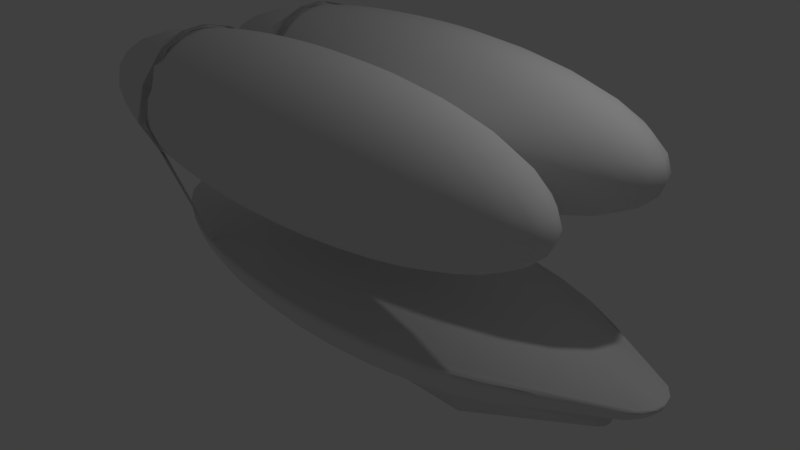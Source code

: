 # Source: Airship.blend  (saved by Blender 2.73.0; exported with 4.5.12 LTS)
import bpy
from mathutils import Matrix  # noqa: F401  (used for matrix-valued properties, if any)

bpy.ops.wm.read_factory_settings(use_empty=True)
scene = bpy.context.scene
scene.name = 'Scene'

# ---- collections
col_collection_1 = bpy.data.collections.new('Collection 1'); scene.collection.children.link(col_collection_1)

# ---- materials (node trees are filled in below, after node groups)
mat_wood_airship = bpy.data.materials.new('Wood_Airship')
mat_wood_airship.alpha_threshold = 0.0
mat_wood_airship.use_transparent_shadow = False
mat_wood_airship.roughness = 0.5

# ---- material node trees

# ---- world
world_world = bpy.data.worlds.new('World'); scene.world = world_world
world_world.color = (0.05088, 0.05088, 0.05088)
world_world.use_sun_shadow = False
world_world.sun_shadow_jitter_overblur = 0.0
world_world.cycles.sampling_method = 'MANUAL'
world_world.cycles.sample_map_resolution = 256

# ---- cameras
cam_camera = bpy.data.cameras.new('Camera')
cam_camera.clip_end = 100.0
cam_camera.lens = 35.0
cam_camera.sensor_width = 32.0
cam_camera.sensor_height = 18.0
cam_camera.ortho_scale = 7.314
cam_camera.dof.focus_distance = 0.0
cam_camera.dof.aperture_fstop = 128.0

# ---- lights
light_lamp = bpy.data.lights.new('Lamp', 'POINT')
light_lamp.transmission_factor = 0.0
light_lamp.cutoff_distance = 30.0
light_lamp.energy = 100.0
light_lamp.shadow_buffer_clip_start = 1.001
light_lamp.shadow_soft_size = 0.1
light_lamp.shadow_maximum_resolution = 0.006
light_lamp.use_absolute_resolution = True
light_lamp.cycles.use_multiple_importance_sampling = False

# ---- meshes
me_sphere_001 = bpy.data.meshes.new('Sphere.001')
me_sphere_001.from_pydata([(-0.1951, 0.0, 0.9808), (-0.3827, 0.0, 0.9239), (-0.5556, 0.0, 0.8315), (-0.7071, 0.0, 0.7071), (-0.8315, 0.0, 0.5556), (-0.9239, 0.0, 0.3827), (-0.9808, 0.0, 0.1951), (-1.0, 0.0, 7.55e-08), (-0.9808, 0.0, -0.1951), (-0.9239, 0.0, -0.3827), (-0.8315, 0.0, -0.5556), (-0.7071, 0.0, -0.7071), (-0.5556, 0.0, -0.8315), (-0.3827, 0.0, -0.9239), (-0.1951, 0.0, -0.9808), (-0.1913, 0.03806, 0.9808), (-0.3753, 0.07466, 0.9239), (-0.5449, 0.1084, 0.8315), (-0.6935, 0.1379, 0.7071), (-0.8155, 0.1622, 0.5556), (-0.9061, 0.1802, 0.3827), (-0.9619, 0.1913, 0.1951), (-0.9808, 0.1951, 7.55e-08), (-0.9619, 0.1913, -0.1951), (-0.9061, 0.1802, -0.3827), (-0.8155, 0.1622, -0.5556), (-0.6935, 0.1379, -0.7071), (-0.5449, 0.1084, -0.8315), (-0.3753, 0.07466, -0.9239), (-0.1913, 0.03806, -0.9808), (-0.1802, 0.07466, 0.9808), (-0.3536, 0.1464, 0.9239), (-0.5133, 0.2126, 0.8315), (-0.6533, 0.2706, 0.7071), (-0.7682, 0.3182, 0.5556), (-0.8536, 0.3536, 0.3827), (-0.9061, 0.3753, 0.1951), (-0.9239, 0.3827, 7.55e-08), (-0.9061, 0.3753, -0.1951), (-0.8536, 0.3536, -0.3827), (-0.7682, 0.3182, -0.5556), (-0.6533, 0.2706, -0.7071), (-0.5133, 0.2126, -0.8315), (-0.3536, 0.1464, -0.9239), (-0.1802, 0.07466, -0.9808), (-0.1622, 0.1084, 0.9808), (-0.3182, 0.2126, 0.9239), (-0.4619, 0.3087, 0.8315), (-0.5879, 0.3928, 0.7071), (-0.6913, 0.4619, 0.5556), (-0.7682, 0.5133, 0.3827), (-0.8155, 0.5449, 0.1951), (-0.8315, 0.5556, 7.55e-08), (-0.8155, 0.5449, -0.1951), (-0.7682, 0.5133, -0.3827), (-0.6913, 0.4619, -0.5556), (-0.5879, 0.3928, -0.7071), (-0.4619, 0.3087, -0.8315), (-0.3182, 0.2126, -0.9239), (-0.1622, 0.1084, -0.9808), (-0.1379, 0.1379, 0.9808), (-0.2706, 0.2706, 0.9239), (-0.3928, 0.3928, 0.8315), (-0.5, 0.5, 0.7071), (-0.5879, 0.5879, 0.5556), (-0.6533, 0.6533, 0.3827), (-0.6935, 0.6935, 0.1951), (-0.7071, 0.7071, 7.55e-08), (-0.6935, 0.6935, -0.1951), (-0.6533, 0.6533, -0.3827), (-0.5879, 0.5879, -0.5556), (-0.5, 0.5, -0.7071), (-0.3928, 0.3928, -0.8315), (-0.2706, 0.2706, -0.9239), (-0.1379, 0.1379, -0.9808), (-0.1084, 0.1622, 0.9808), (-0.2126, 0.3182, 0.9239), (-0.3087, 0.4619, 0.8315), (-0.3928, 0.5879, 0.7071), (-0.4619, 0.6913, 0.5556), (-0.5133, 0.7682, 0.3827), (-0.5449, 0.8155, 0.1951), (-0.5556, 0.8315, 7.55e-08), (-0.5449, 0.8155, -0.1951), (-0.5133, 0.7682, -0.3827), (-0.4619, 0.6913, -0.5556), (-0.3928, 0.5879, -0.7071), (-0.3087, 0.4619, -0.8315), (-0.2126, 0.3182, -0.9239), (-0.1084, 0.1622, -0.9808), (-0.07466, 0.1802, 0.9808), (-0.1464, 0.3536, 0.9239), (-0.2126, 0.5133, 0.8315), (-0.2706, 0.6533, 0.7071), (-0.3182, 0.7682, 0.5556), (-0.3536, 0.8536, 0.3827), (-0.3753, 0.9061, 0.1951), (-0.3827, 0.9239, 7.55e-08), (-0.3753, 0.9061, -0.1951), (-0.3536, 0.8536, -0.3827), (-0.3182, 0.7682, -0.5556), (-0.2706, 0.6533, -0.7071), (-0.2126, 0.5133, -0.8315), (-0.1464, 0.3536, -0.9239), (-0.07466, 0.1802, -0.9808), (-0.03806, 0.1913, 0.9808), (-0.07466, 0.3753, 0.9239), (-0.1084, 0.5449, 0.8315), (-0.1379, 0.6935, 0.7071), (-0.1622, 0.8155, 0.5556), (-0.1802, 0.9061, 0.3827), (-0.1913, 0.9619, 0.1951), (-0.1951, 0.9808, 7.55e-08), (-0.1913, 0.9619, -0.1951), (-0.1802, 0.9061, -0.3827), (-0.1622, 0.8155, -0.5556), (-0.1379, 0.6935, -0.7071), (-0.1084, 0.5449, -0.8315), (-0.07466, 0.3753, -0.9239), (-0.03806, 0.1913, -0.9808), (3.266e-07, 0.1951, 0.9808), (3.192e-07, 0.3827, 0.9239), (3.117e-07, 0.5556, 0.8315), (3.192e-07, 0.7071, 0.7071), (3.341e-07, 0.8315, 0.5556), (2.745e-07, 0.9239, 0.3827), (3.937e-07, 0.9808, 0.1951), (3.788e-07, 1.0, 7.55e-08), (3.937e-07, 0.9808, -0.1951), (2.298e-07, 0.9239, -0.3827), (3.341e-07, 0.8315, -0.5556), (3.192e-07, 0.7071, -0.7071), (3.415e-07, 0.5556, -0.8315), (3.043e-07, 0.3827, -0.9239), (3.08e-07, 0.1951, -0.9808), (0.03806, 0.1913, 0.9808), (0.07466, 0.3753, 0.9239), (0.1084, 0.5449, 0.8315), (0.138, 0.6935, 0.7071), (0.1622, 0.8155, 0.5556), (0.1802, 0.9061, 0.3827), (0.1913, 0.9619, 0.1951), (0.1951, 0.9808, 7.55e-08), (0.1913, 0.9619, -0.1951), (0.1802, 0.9061, -0.3827), (0.1622, 0.8155, -0.5556), (0.138, 0.6935, -0.7071), (0.1084, 0.5449, -0.8315), (0.07466, 0.3753, -0.9239), (0.03806, 0.1913, -0.9808), (0.07466, 0.1802, 0.9808), (0.1464, 0.3536, 0.9239), (0.2126, 0.5133, 0.8315), (0.2706, 0.6533, 0.7071), (0.3182, 0.7682, 0.5556), (0.3536, 0.8536, 0.3827), (0.3753, 0.9061, 0.1951), (0.3827, 0.9239, 7.55e-08), (0.3753, 0.9061, -0.1951), (0.3536, 0.8536, -0.3827), (0.3182, 0.7682, -0.5556), (0.2706, 0.6533, -0.7071), (0.2126, 0.5133, -0.8315), (0.1464, 0.3536, -0.9239), (0.07466, 0.1802, -0.9808), (0.1084, 0.1622, 0.9808), (0.2126, 0.3182, 0.9239), (0.3087, 0.4619, 0.8315), (0.3928, 0.5879, 0.7071), (0.4619, 0.6913, 0.5556), (0.5133, 0.7682, 0.3827), (0.5449, 0.8155, 0.1951), (0.5556, 0.8315, 7.55e-08), (0.5449, 0.8155, -0.1951), (0.5133, 0.7682, -0.3827), (0.4619, 0.6913, -0.5556), (0.3928, 0.5879, -0.7071), (0.3087, 0.4619, -0.8315), (0.2126, 0.3182, -0.9239), (0.1084, 0.1622, -0.9808), (0.138, 0.1379, 0.9808), (0.2706, 0.2706, 0.9239), (0.3928, 0.3928, 0.8315), (0.5, 0.5, 0.7071), (0.5879, 0.5879, 0.5556), (0.6533, 0.6533, 0.3827), (0.6935, 0.6935, 0.1951), (0.7071, 0.7071, 7.55e-08), (0.6935, 0.6935, -0.1951), (0.6533, 0.6533, -0.3827), (0.5879, 0.5879, -0.5556), (0.5, 0.5, -0.7071), (0.3928, 0.3928, -0.8315), (0.2706, 0.2706, -0.9239), (0.138, 0.1379, -0.9808), (0.1622, 0.1084, 0.9808), (0.3182, 0.2126, 0.9239), (0.4619, 0.3087, 0.8315), (0.5879, 0.3928, 0.7071), (0.6913, 0.4619, 0.5556), (0.7682, 0.5133, 0.3827), (0.8155, 0.5449, 0.1951), (0.8315, 0.5556, 7.55e-08), (0.8155, 0.5449, -0.1951), (0.7682, 0.5133, -0.3827), (0.6913, 0.4619, -0.5556), (0.5879, 0.3928, -0.7071), (0.4619, 0.3087, -0.8315), (0.3182, 0.2126, -0.9239), (0.1622, 0.1084, -0.9808), (0.1802, 0.07466, 0.9808), (0.3536, 0.1464, 0.9239), (0.5133, 0.2126, 0.8315), (0.6533, 0.2706, 0.7071), (0.7682, 0.3182, 0.5556), (0.8536, 0.3536, 0.3827), (0.9061, 0.3753, 0.1951), (0.9239, 0.3827, 7.55e-08), (0.9061, 0.3753, -0.1951), (0.8536, 0.3536, -0.3827), (0.7682, 0.3182, -0.5556), (0.6533, 0.2706, -0.7071), (0.5133, 0.2126, -0.8315), (0.3536, 0.1464, -0.9239), (0.1802, 0.07466, -0.9808), (0.1913, 0.03806, 0.9808), (0.3753, 0.07466, 0.9239), (0.5449, 0.1084, 0.8315), (0.6935, 0.1379, 0.7071), (0.8155, 0.1622, 0.5556), (0.9061, 0.1802, 0.3827), (0.9619, 0.1913, 0.1951), (0.9808, 0.1951, 7.55e-08), (0.9619, 0.1913, -0.1951), (0.9061, 0.1802, -0.3827), (0.8155, 0.1622, -0.5556), (0.6935, 0.1379, -0.7071), (0.5449, 0.1084, -0.8315), (0.3753, 0.07466, -0.9239), (0.1913, 0.03806, -0.9808), (0.1951, -7.212e-09, 0.9808), (0.3827, 4.122e-08, 0.9239), (0.5556, 2.632e-08, 0.8315), (0.7071, -2.584e-08, 0.7071), (0.8315, -8.544e-08, 0.5556), (0.9239, 6.357e-08, 0.3827), (0.9808, -8.544e-08, 0.1951), (1.0, -1.003e-07, 7.55e-08), (0.9808, -8.544e-08, -0.1951), (0.9239, 6.357e-08, -0.3827), (0.8315, -8.544e-08, -0.5556), (0.7071, -2.584e-08, -0.7071), (0.5556, -1.094e-08, -0.8315), (0.3827, 3.964e-09, -0.9239), (0.1951, 3.964e-09, -0.9808), (0.1913, -0.03806, 0.9808), (0.3753, -0.07466, 0.9239), (0.5449, -0.1084, 0.8315), (0.6935, -0.1379, 0.7071), (0.8155, -0.1622, 0.5556), (0.9061, -0.1802, 0.3827), (0.9619, -0.1913, 0.1951), (0.9808, -0.1951, 7.55e-08), (0.9619, -0.1913, -0.1951), (0.9061, -0.1802, -0.3827), (0.8155, -0.1622, -0.5556), (0.6935, -0.1379, -0.7071), (0.5449, -0.1084, -0.8315), (0.3753, -0.07466, -0.9239), (0.1913, -0.03806, -0.9808), (0.1802, -0.07466, 0.9808), (0.3536, -0.1464, 0.9239), (0.5133, -0.2126, 0.8315), (0.6533, -0.2706, 0.7071), (0.7682, -0.3182, 0.5556), (0.8536, -0.3536, 0.3827), (0.9061, -0.3753, 0.1951), (0.9239, -0.3827, 7.55e-08), (0.9061, -0.3753, -0.1951), (0.8536, -0.3536, -0.3827), (0.7682, -0.3182, -0.5556), (0.6533, -0.2706, -0.7071), (0.5133, -0.2126, -0.8315), (0.3536, -0.1464, -0.9239), (0.1802, -0.07466, -0.9808), (0.1622, -0.1084, 0.9808), (0.3182, -0.2126, 0.9239), (0.4619, -0.3087, 0.8315), (0.5879, -0.3928, 0.7071), (0.6913, -0.4619, 0.5556), (0.7682, -0.5133, 0.3827), (0.8155, -0.5449, 0.1951), (0.8315, -0.5556, 7.55e-08), (0.8155, -0.5449, -0.1951), (0.7682, -0.5133, -0.3827), (0.6913, -0.4619, -0.5556), (0.5879, -0.3928, -0.7071), (0.4619, -0.3087, -0.8315), (0.3182, -0.2126, -0.9239), (0.1622, -0.1084, -0.9808), (0.138, -0.1379, 0.9808), (0.2706, -0.2706, 0.9239), (0.3928, -0.3928, 0.8315), (0.5, -0.5, 0.7071), (0.5879, -0.5879, 0.5556), (0.6533, -0.6533, 0.3827), (0.6935, -0.6935, 0.1951), (0.7071, -0.7071, 7.55e-08), (0.6935, -0.6935, -0.1951), (0.6533, -0.6533, -0.3827), (0.5879, -0.5879, -0.5556), (0.5, -0.5, -0.7071), (0.3928, -0.3928, -0.8315), (0.2706, -0.2706, -0.9239), (0.1379, -0.1379, -0.9808), (0.1084, -0.1622, 0.9808), (0.2126, -0.3182, 0.9239), (0.3087, -0.4619, 0.8315), (0.3928, -0.5879, 0.7071), (0.4619, -0.6913, 0.5556), (0.5133, -0.7682, 0.3827), (0.5449, -0.8155, 0.1951), (0.5556, -0.8315, 7.55e-08), (0.5449, -0.8155, -0.1951), (0.5133, -0.7682, -0.3827), (0.4619, -0.6913, -0.5556), (0.3928, -0.5879, -0.7071), (0.3087, -0.4619, -0.8315), (0.2126, -0.3182, -0.9239), (0.1084, -0.1622, -0.9808), (3.258e-07, 0.0, -1.0), (0.07466, -0.1802, 0.9808), (0.1464, -0.3536, 0.9239), (0.2126, -0.5133, 0.8315), (0.2706, -0.6533, 0.7071), (0.3182, -0.7682, 0.5556), (0.3536, -0.8536, 0.3827), (0.3753, -0.9061, 0.1951), (0.3827, -0.9239, 7.55e-08), (0.3753, -0.9061, -0.1951), (0.3536, -0.8536, -0.3827), (0.3182, -0.7682, -0.5556), (0.2706, -0.6533, -0.7071), (0.2126, -0.5133, -0.8315), (0.1464, -0.3536, -0.9239), (0.07466, -0.1802, -0.9808), (0.03806, -0.1913, 0.9808), (0.07466, -0.3753, 0.9239), (0.1084, -0.5449, 0.8315), (0.1379, -0.6935, 0.7071), (0.1622, -0.8155, 0.5556), (0.1802, -0.9061, 0.3827), (0.1913, -0.9619, 0.1951), (0.1951, -0.9808, 7.55e-08), (0.1913, -0.9619, -0.1951), (0.1802, -0.9061, -0.3827), (0.1622, -0.8155, -0.5556), (0.1379, -0.6935, -0.7071), (0.1084, -0.5449, -0.8315), (0.07466, -0.3753, -0.9239), (0.03806, -0.1913, -0.9808), (3.117e-07, -0.1951, 0.9808), (2.819e-07, -0.3827, 0.9239), (2.819e-07, -0.5556, 0.8315), (1.851e-07, -0.7071, 0.7071), (1.404e-07, -0.8315, 0.5556), (3.192e-07, -0.9239, 0.3827), (9.567e-08, -0.9808, 0.1951), (1.404e-07, -1.0, 7.55e-08), (9.567e-08, -0.9808, -0.1951), (3.192e-07, -0.9239, -0.3827), (1.404e-07, -0.8315, -0.5556), (1.851e-07, -0.7071, -0.7071), (2.596e-07, -0.5556, -0.8315), (2.521e-07, -0.3827, -0.9239), (3.155e-07, -0.1951, -0.9808), (-0.03806, -0.1913, 0.9808), (-0.07466, -0.3753, 0.9239), (-0.1084, -0.5449, 0.8315), (-0.1379, -0.6935, 0.7071), (-0.1622, -0.8155, 0.5556), (-0.1802, -0.9061, 0.3827), (-0.1913, -0.9619, 0.1951), (-0.1951, -0.9808, 7.55e-08), (-0.1913, -0.9619, -0.1951), (-0.1802, -0.9061, -0.3827), (-0.1622, -0.8155, -0.5556), (-0.1379, -0.6935, -0.7071), (-0.1084, -0.5449, -0.8315), (-0.07466, -0.3753, -0.9239), (-0.03806, -0.1913, -0.9808), (-0.07466, -0.1802, 0.9808), (-0.1464, -0.3536, 0.9239), (-0.2126, -0.5133, 0.8315), (-0.2706, -0.6533, 0.7071), (-0.3182, -0.7682, 0.5556), (-0.3536, -0.8536, 0.3827), (-0.3753, -0.9061, 0.1951), (-0.3827, -0.9239, 7.55e-08), (-0.3753, -0.9061, -0.1951), (-0.3536, -0.8536, -0.3827), (-0.3182, -0.7682, -0.5556), (-0.2706, -0.6533, -0.7071), (-0.2126, -0.5133, -0.8315), (-0.1464, -0.3536, -0.9239), (-0.07466, -0.1802, -0.9808), (-0.1084, -0.1622, 0.9808), (-0.2126, -0.3182, 0.9239), (-0.3087, -0.4619, 0.8315), (-0.3928, -0.5879, 0.7071), (-0.4619, -0.6913, 0.5556), (-0.5133, -0.7682, 0.3827), (-0.5449, -0.8155, 0.1951), (-0.5556, -0.8315, 7.55e-08), (-0.5449, -0.8155, -0.1951), (-0.5133, -0.7682, -0.3827), (-0.4619, -0.6913, -0.5556), (-0.3928, -0.5879, -0.7071), (-0.3087, -0.4619, -0.8315), (-0.2126, -0.3182, -0.9239), (-0.1084, -0.1622, -0.9808), (-0.1379, -0.1379, 0.9808), (-0.2706, -0.2706, 0.9239), (-0.3928, -0.3928, 0.8315), (-0.5, -0.5, 0.7071), (-0.5879, -0.5879, 0.5556), (-0.6533, -0.6533, 0.3827), (-0.6935, -0.6935, 0.1951), (-0.7071, -0.7071, 7.55e-08), (-0.6935, -0.6935, -0.1951), (-0.6533, -0.6533, -0.3827), (-0.5879, -0.5879, -0.5556), (-0.5, -0.5, -0.7071), (-0.3928, -0.3928, -0.8315), (-0.2706, -0.2706, -0.9239), (-0.1379, -0.1379, -0.9808), (-0.1622, -0.1084, 0.9808), (-0.3182, -0.2126, 0.9239), (-0.4619, -0.3087, 0.8315), (-0.5879, -0.3928, 0.7071), (-0.6913, -0.4619, 0.5556), (-0.7682, -0.5133, 0.3827), (-0.8155, -0.5449, 0.1951), (-0.8315, -0.5556, 7.55e-08), (-0.8155, -0.5449, -0.1951), (-0.7682, -0.5133, -0.3827), (-0.6913, -0.4619, -0.5556), (-0.5879, -0.3928, -0.7071), (-0.4619, -0.3087, -0.8315), (-0.3182, -0.2126, -0.9239), (-0.1622, -0.1084, -0.9808), (2.48e-08, -1.247e-07, 1.0), (-0.1802, -0.07466, 0.9808), (-0.3536, -0.1464, 0.9239), (-0.5133, -0.2126, 0.8315), (-0.6533, -0.2706, 0.7071), (-0.7682, -0.3182, 0.5556), (-0.8536, -0.3536, 0.3827), (-0.9061, -0.3753, 0.1951), (-0.9239, -0.3827, 7.55e-08), (-0.9061, -0.3753, -0.1951), (-0.8536, -0.3536, -0.3827), (-0.7682, -0.3182, -0.5556), (-0.6533, -0.2706, -0.7071), (-0.5133, -0.2126, -0.8315), (-0.3536, -0.1464, -0.9239), (-0.1802, -0.07466, -0.9808), (-0.1913, -0.03806, 0.9808), (-0.3753, -0.07466, 0.9239), (-0.5449, -0.1084, 0.8315), (-0.6935, -0.1379, 0.7071), (-0.8155, -0.1622, 0.5556), (-0.9061, -0.1802, 0.3827), (-0.9619, -0.1913, 0.1951), (-0.9808, -0.1951, 7.55e-08), (-0.9619, -0.1913, -0.1951), (-0.9061, -0.1802, -0.3827), (-0.8155, -0.1622, -0.5556), (-0.6935, -0.1379, -0.7071), (-0.5449, -0.1084, -0.8315), (-0.3753, -0.07466, -0.9239), (-0.1913, -0.03806, -0.9808), (-0.1951, -1.761, 0.9808), (-0.3827, -1.761, 0.9239), (-0.5556, -1.761, 0.8315), (-0.7071, -1.761, 0.7071), (-0.8315, -1.761, 0.5556), (-0.9239, -1.761, 0.3827), (-0.9808, -1.761, 0.1951), (-1.0, -1.761, 7.55e-08), (-0.9808, -1.761, -0.1951), (-0.9239, -1.761, -0.3827), (-0.8315, -1.761, -0.5556), (-0.7071, -1.761, -0.7071), (-0.5556, -1.761, -0.8315), (-0.3827, -1.761, -0.9239), (-0.1951, -1.761, -0.9808), (-0.1913, -1.723, 0.9808), (-0.3753, -1.687, 0.9239), (-0.5449, -1.653, 0.8315), (-0.6935, -1.623, 0.7071), (-0.8155, -1.599, 0.5556), (-0.9061, -1.581, 0.3827), (-0.9619, -1.57, 0.1951), (-0.9808, -1.566, 7.55e-08), (-0.9619, -1.57, -0.1951), (-0.9061, -1.581, -0.3827), (-0.8155, -1.599, -0.5556), (-0.6935, -1.623, -0.7071), (-0.5449, -1.653, -0.8315), (-0.3753, -1.687, -0.9239), (-0.1913, -1.723, -0.9808), (-0.1802, -1.687, 0.9808), (-0.3536, -1.615, 0.9239), (-0.5133, -1.549, 0.8315), (-0.6533, -1.491, 0.7071), (-0.7682, -1.443, 0.5556), (-0.8536, -1.408, 0.3827), (-0.9061, -1.386, 0.1951), (-0.9239, -1.379, 7.55e-08), (-0.9061, -1.386, -0.1951), (-0.8536, -1.408, -0.3827), (-0.7682, -1.443, -0.5556), (-0.6533, -1.491, -0.7071), (-0.5133, -1.549, -0.8315), (-0.3536, -1.615, -0.9239), (-0.1802, -1.687, -0.9808), (-0.1622, -1.653, 0.9808), (-0.3182, -1.549, 0.9239), (-0.4619, -1.453, 0.8315), (-0.5879, -1.369, 0.7071), (-0.6913, -1.299, 0.5556), (-0.7682, -1.248, 0.3827), (-0.8155, -1.217, 0.1951), (-0.8315, -1.206, 7.55e-08), (-0.8155, -1.217, -0.1951), (-0.7682, -1.248, -0.3827), (-0.6913, -1.299, -0.5556), (-0.5879, -1.369, -0.7071), (-0.4619, -1.453, -0.8315), (-0.3182, -1.549, -0.9239), (-0.1622, -1.653, -0.9808), (-0.1379, -1.623, 0.9808), (-0.2706, -1.491, 0.9239), (-0.3928, -1.369, 0.8315), (-0.5, -1.261, 0.7071), (-0.5879, -1.173, 0.5556), (-0.6533, -1.108, 0.3827), (-0.6935, -1.068, 0.1951), (-0.7071, -1.054, 7.55e-08), (-0.6935, -1.068, -0.1951), (-0.6533, -1.108, -0.3827), (-0.5879, -1.173, -0.5556), (-0.5, -1.261, -0.7071), (-0.3928, -1.369, -0.8315), (-0.2706, -1.491, -0.9239), (-0.1379, -1.623, -0.9808), (-0.1084, -1.599, 0.9808), (-0.2126, -1.443, 0.9239), (-0.3087, -1.299, 0.8315), (-0.3928, -1.173, 0.7071), (-0.4619, -1.07, 0.5556), (-0.5133, -0.9932, 0.3827), (-0.5449, -0.9459, 0.1951), (-0.5556, -0.93, 7.55e-08), (-0.5449, -0.9459, -0.1951), (-0.5133, -0.9932, -0.3827), (-0.4619, -1.07, -0.5556), (-0.3928, -1.173, -0.7071), (-0.3087, -1.299, -0.8315), (-0.2126, -1.443, -0.9239), (-0.1084, -1.599, -0.9808), (-0.07466, -1.581, 0.9808), (-0.1464, -1.408, 0.9239), (-0.2126, -1.248, 0.8315), (-0.2706, -1.108, 0.7071), (-0.3182, -0.9932, 0.5556), (-0.3536, -0.9079, 0.3827), (-0.3753, -0.8553, 0.1951), (-0.3827, -0.8375, 7.55e-08), (-0.3753, -0.8553, -0.1951), (-0.3536, -0.9079, -0.3827), (-0.3182, -0.9932, -0.5556), (-0.2706, -1.108, -0.7071), (-0.2126, -1.248, -0.8315), (-0.1464, -1.408, -0.9239), (-0.07466, -1.581, -0.9808), (-0.03806, -1.57, 0.9808), (-0.07466, -1.386, 0.9239), (-0.1084, -1.217, 0.8315), (-0.1379, -1.068, 0.7071), (-0.1622, -0.9459, 0.5556), (-0.1802, -0.8553, 0.3827), (-0.1913, -0.7995, 0.1951), (-0.1951, -0.7806, 7.55e-08), (-0.1913, -0.7995, -0.1951), (-0.1802, -0.8553, -0.3827), (-0.1622, -0.9459, -0.5556), (-0.1379, -1.068, -0.7071), (-0.1084, -1.217, -0.8315), (-0.07466, -1.386, -0.9239), (-0.03806, -1.57, -0.9808), (3.266e-07, -1.566, 0.9808), (3.192e-07, -1.379, 0.9239), (3.117e-07, -1.206, 0.8315), (3.192e-07, -1.054, 0.7071), (3.341e-07, -0.93, 0.5556), (2.745e-07, -0.8375, 0.3827), (3.937e-07, -0.7806, 0.1951), (3.788e-07, -0.7614, 7.55e-08), (3.937e-07, -0.7806, -0.1951), (2.298e-07, -0.8375, -0.3827), (3.341e-07, -0.93, -0.5556), (3.192e-07, -1.054, -0.7071), (3.415e-07, -1.206, -0.8315), (3.043e-07, -1.379, -0.9239), (3.08e-07, -1.566, -0.9808), (0.03806, -1.57, 0.9808), (0.07466, -1.386, 0.9239), (0.1084, -1.217, 0.8315), (0.138, -1.068, 0.7071), (0.1622, -0.9459, 0.5556), (0.1802, -0.8553, 0.3827), (0.1913, -0.7995, 0.1951), (0.1951, -0.7806, 7.55e-08), (0.1913, -0.7995, -0.1951), (0.1802, -0.8553, -0.3827), (0.1622, -0.9459, -0.5556), (0.138, -1.068, -0.7071), (0.1084, -1.217, -0.8315), (0.07466, -1.386, -0.9239), (0.03806, -1.57, -0.9808), (0.07466, -1.581, 0.9808), (0.1464, -1.408, 0.9239), (0.2126, -1.248, 0.8315), (0.2706, -1.108, 0.7071), (0.3182, -0.9932, 0.5556), (0.3536, -0.9079, 0.3827), (0.3753, -0.8553, 0.1951), (0.3827, -0.8375, 7.55e-08), (0.3753, -0.8553, -0.1951), (0.3536, -0.9079, -0.3827), (0.3182, -0.9932, -0.5556), (0.2706, -1.108, -0.7071), (0.2126, -1.248, -0.8315), (0.1464, -1.408, -0.9239), (0.07466, -1.581, -0.9808), (0.1084, -1.599, 0.9808), (0.2126, -1.443, 0.9239), (0.3087, -1.299, 0.8315), (0.3928, -1.173, 0.7071), (0.4619, -1.07, 0.5556), (0.5133, -0.9932, 0.3827), (0.5449, -0.9459, 0.1951), (0.5556, -0.93, 7.55e-08), (0.5449, -0.9459, -0.1951), (0.5133, -0.9932, -0.3827), (0.4619, -1.07, -0.5556), (0.3928, -1.173, -0.7071), (0.3087, -1.299, -0.8315), (0.2126, -1.443, -0.9239), (0.1084, -1.599, -0.9808), (0.138, -1.623, 0.9808), (0.2706, -1.491, 0.9239), (0.3928, -1.369, 0.8315), (0.5, -1.261, 0.7071), (0.5879, -1.173, 0.5556), (0.6533, -1.108, 0.3827), (0.6935, -1.068, 0.1951), (0.7071, -1.054, 7.55e-08), (0.6935, -1.068, -0.1951), (0.6533, -1.108, -0.3827), (0.5879, -1.173, -0.5556), (0.5, -1.261, -0.7071), (0.3928, -1.369, -0.8315), (0.2706, -1.491, -0.9239), (0.138, -1.623, -0.9808), (0.1622, -1.653, 0.9808), (0.3182, -1.549, 0.9239), (0.4619, -1.453, 0.8315), (0.5879, -1.369, 0.7071), (0.6913, -1.299, 0.5556), (0.7682, -1.248, 0.3827), (0.8155, -1.217, 0.1951), (0.8315, -1.206, 7.55e-08), (0.8155, -1.217, -0.1951), (0.7682, -1.248, -0.3827), (0.6913, -1.299, -0.5556), (0.5879, -1.369, -0.7071), (0.4619, -1.453, -0.8315), (0.3182, -1.549, -0.9239), (0.1622, -1.653, -0.9808), (0.1802, -1.687, 0.9808), (0.3536, -1.615, 0.9239), (0.5133, -1.549, 0.8315), (0.6533, -1.491, 0.7071), (0.7682, -1.443, 0.5556), (0.8536, -1.408, 0.3827), (0.9061, -1.386, 0.1951), (0.9239, -1.379, 7.55e-08), (0.9061, -1.386, -0.1951), (0.8536, -1.408, -0.3827), (0.7682, -1.443, -0.5556), (0.6533, -1.491, -0.7071), (0.5133, -1.549, -0.8315), (0.3536, -1.615, -0.9239), (0.1802, -1.687, -0.9808), (0.1913, -1.723, 0.9808), (0.3753, -1.687, 0.9239), (0.5449, -1.653, 0.8315), (0.6935, -1.623, 0.7071), (0.8155, -1.599, 0.5556), (0.9061, -1.581, 0.3827), (0.9619, -1.57, 0.1951), (0.9808, -1.566, 7.55e-08), (0.9619, -1.57, -0.1951), (0.9061, -1.581, -0.3827), (0.8155, -1.599, -0.5556), (0.6935, -1.623, -0.7071), (0.5449, -1.653, -0.8315), (0.3753, -1.687, -0.9239), (0.1913, -1.723, -0.9808), (0.1951, -1.761, 0.9808), (0.3827, -1.761, 0.9239), (0.5556, -1.761, 0.8315), (0.7071, -1.761, 0.7071), (0.8315, -1.761, 0.5556), (0.9239, -1.761, 0.3827), (0.9808, -1.761, 0.1951), (1.0, -1.761, 7.55e-08), (0.9808, -1.761, -0.1951), (0.9239, -1.761, -0.3827), (0.8315, -1.761, -0.5556), (0.7071, -1.761, -0.7071), (0.5556, -1.761, -0.8315), (0.3827, -1.761, -0.9239), (0.1951, -1.761, -0.9808), (0.1913, -1.799, 0.9808), (0.3753, -1.836, 0.9239), (0.5449, -1.87, 0.8315), (0.6935, -1.899, 0.7071), (0.8155, -1.924, 0.5556), (0.9061, -1.942, 0.3827), (0.9619, -1.953, 0.1951), (0.9808, -1.957, 7.55e-08), (0.9619, -1.953, -0.1951), (0.9061, -1.942, -0.3827), (0.8155, -1.924, -0.5556), (0.6935, -1.899, -0.7071), (0.5449, -1.87, -0.8315), (0.3753, -1.836, -0.9239), (0.1913, -1.799, -0.9808), (0.1802, -1.836, 0.9808), (0.3536, -1.908, 0.9239), (0.5133, -1.974, 0.8315), (0.6533, -2.032, 0.7071), (0.7682, -2.08, 0.5556), (0.8536, -2.115, 0.3827), (0.9061, -2.137, 0.1951), (0.9239, -2.144, 7.55e-08), (0.9061, -2.137, -0.1951), (0.8536, -2.115, -0.3827), (0.7682, -2.08, -0.5556), (0.6533, -2.032, -0.7071), (0.5133, -1.974, -0.8315), (0.3536, -1.908, -0.9239), (0.1802, -1.836, -0.9808), (0.1622, -1.87, 0.9808), (0.3182, -1.974, 0.9239), (0.4619, -2.07, 0.8315), (0.5879, -2.154, 0.7071), (0.6913, -2.223, 0.5556), (0.7682, -2.275, 0.3827), (0.8155, -2.306, 0.1951), (0.8315, -2.317, 7.55e-08), (0.8155, -2.306, -0.1951), (0.7682, -2.275, -0.3827), (0.6913, -2.223, -0.5556), (0.5879, -2.154, -0.7071), (0.4619, -2.07, -0.8315), (0.3182, -1.974, -0.9239), (0.1622, -1.87, -0.9808), (0.138, -1.899, 0.9808), (0.2706, -2.032, 0.9239), (0.3928, -2.154, 0.8315), (0.5, -2.261, 0.7071), (0.5879, -2.349, 0.5556), (0.6533, -2.415, 0.3827), (0.6935, -2.455, 0.1951), (0.7071, -2.469, 7.55e-08), (0.6935, -2.455, -0.1951), (0.6533, -2.415, -0.3827), (0.5879, -2.349, -0.5556), (0.5, -2.261, -0.7071), (0.3928, -2.154, -0.8315), (0.2706, -2.032, -0.9239), (0.1379, -1.899, -0.9808), (0.1084, -1.924, 0.9808), (0.2126, -2.08, 0.9239), (0.3087, -2.223, 0.8315), (0.3928, -2.349, 0.7071), (0.4619, -2.453, 0.5556), (0.5133, -2.53, 0.3827), (0.5449, -2.577, 0.1951), (0.5556, -2.593, 7.55e-08), (0.5449, -2.577, -0.1951), (0.5133, -2.53, -0.3827), (0.4619, -2.453, -0.5556), (0.3928, -2.349, -0.7071), (0.3087, -2.223, -0.8315), (0.2126, -2.08, -0.9239), (0.1084, -1.924, -0.9808), (3.258e-07, -1.761, -1.0), (0.07466, -1.942, 0.9808), (0.1464, -2.115, 0.9239), (0.2126, -2.275, 0.8315), (0.2706, -2.415, 0.7071), (0.3182, -2.53, 0.5556), (0.3536, -2.615, 0.3827), (0.3753, -2.668, 0.1951), (0.3827, -2.685, 7.55e-08), (0.3753, -2.668, -0.1951), (0.3536, -2.615, -0.3827), (0.3182, -2.53, -0.5556), (0.2706, -2.415, -0.7071), (0.2126, -2.275, -0.8315), (0.1464, -2.115, -0.9239), (0.07466, -1.942, -0.9808), (0.03806, -1.953, 0.9808), (0.07466, -2.137, 0.9239), (0.1084, -2.306, 0.8315), (0.1379, -2.455, 0.7071), (0.1622, -2.577, 0.5556), (0.1802, -2.668, 0.3827), (0.1913, -2.723, 0.1951), (0.1951, -2.742, 7.55e-08), (0.1913, -2.723, -0.1951), (0.1802, -2.668, -0.3827), (0.1622, -2.577, -0.5556), (0.1379, -2.455, -0.7071), (0.1084, -2.306, -0.8315), (0.07466, -2.137, -0.9239), (0.03806, -1.953, -0.9808), (3.117e-07, -1.957, 0.9808), (2.819e-07, -2.144, 0.9239), (2.819e-07, -2.317, 0.8315), (1.851e-07, -2.469, 0.7071), (1.404e-07, -2.593, 0.5556), (3.192e-07, -2.685, 0.3827), (9.567e-08, -2.742, 0.1951), (1.404e-07, -2.761, 7.55e-08), (9.567e-08, -2.742, -0.1951), (3.192e-07, -2.685, -0.3827), (1.404e-07, -2.593, -0.5556), (1.851e-07, -2.469, -0.7071), (2.596e-07, -2.317, -0.8315), (2.521e-07, -2.144, -0.9239), (3.155e-07, -1.957, -0.9808), (-0.03806, -1.953, 0.9808), (-0.07466, -2.137, 0.9239), (-0.1084, -2.306, 0.8315), (-0.1379, -2.455, 0.7071), (-0.1622, -2.577, 0.5556), (-0.1802, -2.668, 0.3827), (-0.1913, -2.723, 0.1951), (-0.1951, -2.742, 7.55e-08), (-0.1913, -2.723, -0.1951), (-0.1802, -2.668, -0.3827), (-0.1622, -2.577, -0.5556), (-0.1379, -2.455, -0.7071), (-0.1084, -2.306, -0.8315), (-0.07466, -2.137, -0.9239), (-0.03806, -1.953, -0.9808), (-0.07466, -1.942, 0.9808), (-0.1464, -2.115, 0.9239), (-0.2126, -2.275, 0.8315), (-0.2706, -2.415, 0.7071), (-0.3182, -2.53, 0.5556), (-0.3536, -2.615, 0.3827), (-0.3753, -2.668, 0.1951), (-0.3827, -2.685, 7.55e-08), (-0.3753, -2.668, -0.1951), (-0.3536, -2.615, -0.3827), (-0.3182, -2.53, -0.5556), (-0.2706, -2.415, -0.7071), (-0.2126, -2.275, -0.8315), (-0.1464, -2.115, -0.9239), (-0.07466, -1.942, -0.9808), (-0.1084, -1.924, 0.9808), (-0.2126, -2.08, 0.9239), (-0.3087, -2.223, 0.8315), (-0.3928, -2.349, 0.7071), (-0.4619, -2.453, 0.5556), (-0.5133, -2.53, 0.3827), (-0.5449, -2.577, 0.1951), (-0.5556, -2.593, 7.55e-08), (-0.5449, -2.577, -0.1951), (-0.5133, -2.53, -0.3827), (-0.4619, -2.453, -0.5556), (-0.3928, -2.349, -0.7071), (-0.3087, -2.223, -0.8315), (-0.2126, -2.08, -0.9239), (-0.1084, -1.924, -0.9808), (-0.1379, -1.899, 0.9808), (-0.2706, -2.032, 0.9239), (-0.3928, -2.154, 0.8315), (-0.5, -2.261, 0.7071), (-0.5879, -2.349, 0.5556), (-0.6533, -2.415, 0.3827), (-0.6935, -2.455, 0.1951), (-0.7071, -2.469, 7.55e-08), (-0.6935, -2.455, -0.1951), (-0.6533, -2.415, -0.3827), (-0.5879, -2.349, -0.5556), (-0.5, -2.261, -0.7071), (-0.3928, -2.154, -0.8315), (-0.2706, -2.032, -0.9239), (-0.1379, -1.899, -0.9808), (-0.1622, -1.87, 0.9808), (-0.3182, -1.974, 0.9239), (-0.4619, -2.07, 0.8315), (-0.5879, -2.154, 0.7071), (-0.6913, -2.223, 0.5556), (-0.7682, -2.275, 0.3827), (-0.8155, -2.306, 0.1951), (-0.8315, -2.317, 7.55e-08), (-0.8155, -2.306, -0.1951), (-0.7682, -2.275, -0.3827), (-0.6913, -2.223, -0.5556), (-0.5879, -2.154, -0.7071), (-0.4619, -2.07, -0.8315), (-0.3182, -1.974, -0.9239), (-0.1622, -1.87, -0.9808), (2.48e-08, -1.761, 1.0), (-0.1802, -1.836, 0.9808), (-0.3536, -1.908, 0.9239), (-0.5133, -1.974, 0.8315), (-0.6533, -2.032, 0.7071), (-0.7682, -2.08, 0.5556), (-0.8536, -2.115, 0.3827), (-0.9061, -2.137, 0.1951), (-0.9239, -2.144, 7.55e-08), (-0.9061, -2.137, -0.1951), (-0.8536, -2.115, -0.3827), (-0.7682, -2.08, -0.5556), (-0.6533, -2.032, -0.7071), (-0.5133, -1.974, -0.8315), (-0.3536, -1.908, -0.9239), (-0.1802, -1.836, -0.9808), (-0.1913, -1.799, 0.9808), (-0.3753, -1.836, 0.9239), (-0.5449, -1.87, 0.8315), (-0.6935, -1.899, 0.7071), (-0.8155, -1.924, 0.5556), (-0.9061, -1.942, 0.3827), (-0.9619, -1.953, 0.1951), (-0.9808, -1.957, 7.55e-08), (-0.9619, -1.953, -0.1951), (-0.9061, -1.942, -0.3827), (-0.8155, -1.924, -0.5556), (-0.6935, -1.899, -0.7071), (-0.5449, -1.87, -0.8315), (-0.3753, -1.836, -0.9239), (-0.1913, -1.799, -0.9808)], [], [(6, 5, 20, 21), (4, 3, 18, 19), (2, 1, 16, 17), (13, 12, 27, 28), (11, 10, 25, 26), (9, 8, 23, 24), (7, 6, 21, 22), (5, 4, 19, 20), (3, 2, 17, 18), (14, 13, 28, 29), (1, 0, 15, 16), (12, 11, 26, 27), (10, 9, 24, 25), (8, 7, 22, 23), (16, 15, 30, 31), (27, 26, 41, 42), (25, 24, 39, 40), (23, 22, 37, 38), (21, 20, 35, 36), (19, 18, 33, 34), (17, 16, 31, 32), (28, 27, 42, 43), (26, 25, 40, 41), (24, 23, 38, 39), (22, 21, 36, 37), (20, 19, 34, 35), (18, 17, 32, 33), (29, 28, 43, 44), (31, 30, 45, 46), (42, 41, 56, 57), (40, 39, 54, 55), (38, 37, 52, 53), (36, 35, 50, 51), (34, 33, 48, 49), (32, 31, 46, 47), (43, 42, 57, 58), (41, 40, 55, 56), (39, 38, 53, 54), (37, 36, 51, 52), (35, 34, 49, 50), (33, 32, 47, 48), (44, 43, 58, 59), (46, 45, 60, 61), (57, 56, 71, 72), (55, 54, 69, 70), (53, 52, 67, 68), (51, 50, 65, 66), (49, 48, 63, 64), (47, 46, 61, 62), (58, 57, 72, 73), (56, 55, 70, 71), (54, 53, 68, 69), (52, 51, 66, 67), (50, 49, 64, 65), (48, 47, 62, 63), (59, 58, 73, 74), (61, 60, 75, 76), (72, 71, 86, 87), (70, 69, 84, 85), (68, 67, 82, 83), (66, 65, 80, 81), (64, 63, 78, 79), (62, 61, 76, 77), (73, 72, 87, 88), (71, 70, 85, 86), (69, 68, 83, 84), (67, 66, 81, 82), (65, 64, 79, 80), (63, 62, 77, 78), (74, 73, 88, 89), (76, 75, 90, 91), (87, 86, 101, 102), (85, 84, 99, 100), (83, 82, 97, 98), (81, 80, 95, 96), (79, 78, 93, 94), (77, 76, 91, 92), (88, 87, 102, 103), (86, 85, 100, 101), (84, 83, 98, 99), (82, 81, 96, 97), (80, 79, 94, 95), (78, 77, 92, 93), (89, 88, 103, 104), (91, 90, 105, 106), (102, 101, 116, 117), (100, 99, 114, 115), (98, 97, 112, 113), (96, 95, 110, 111), (94, 93, 108, 109), (92, 91, 106, 107), (103, 102, 117, 118), (101, 100, 115, 116), (99, 98, 113, 114), (97, 96, 111, 112), (95, 94, 109, 110), (93, 92, 107, 108), (104, 103, 118, 119), (106, 105, 120, 121), (117, 116, 131, 132), (115, 114, 129, 130), (113, 112, 127, 128), (111, 110, 125, 126), (109, 108, 123, 124), (107, 106, 121, 122), (118, 117, 132, 133), (116, 115, 130, 131), (114, 113, 128, 129), (112, 111, 126, 127), (110, 109, 124, 125), (108, 107, 122, 123), (119, 118, 133, 134), (121, 120, 135, 136), (132, 131, 146, 147), (130, 129, 144, 145), (128, 127, 142, 143), (126, 125, 140, 141), (124, 123, 138, 139), (122, 121, 136, 137), (133, 132, 147, 148), (131, 130, 145, 146), (129, 128, 143, 144), (127, 126, 141, 142), (125, 124, 139, 140), (123, 122, 137, 138), (134, 133, 148, 149), (136, 135, 150, 151), (147, 146, 161, 162), (145, 144, 159, 160), (143, 142, 157, 158), (141, 140, 155, 156), (139, 138, 153, 154), (137, 136, 151, 152), (148, 147, 162, 163), (146, 145, 160, 161), (144, 143, 158, 159), (142, 141, 156, 157), (140, 139, 154, 155), (138, 137, 152, 153), (149, 148, 163, 164), (151, 150, 165, 166), (162, 161, 176, 177), (160, 159, 174, 175), (158, 157, 172, 173), (156, 155, 170, 171), (154, 153, 168, 169), (152, 151, 166, 167), (163, 162, 177, 178), (161, 160, 175, 176), (159, 158, 173, 174), (157, 156, 171, 172), (155, 154, 169, 170), (153, 152, 167, 168), (164, 163, 178, 179), (166, 165, 180, 181), (177, 176, 191, 192), (175, 174, 189, 190), (173, 172, 187, 188), (171, 170, 185, 186), (169, 168, 183, 184), (167, 166, 181, 182), (178, 177, 192, 193), (176, 175, 190, 191), (174, 173, 188, 189), (172, 171, 186, 187), (170, 169, 184, 185), (168, 167, 182, 183), (179, 178, 193, 194), (181, 180, 195, 196), (192, 191, 206, 207), (190, 189, 204, 205), (188, 187, 202, 203), (186, 185, 200, 201), (184, 183, 198, 199), (182, 181, 196, 197), (193, 192, 207, 208), (191, 190, 205, 206), (189, 188, 203, 204), (187, 186, 201, 202), (185, 184, 199, 200), (183, 182, 197, 198), (194, 193, 208, 209), (196, 195, 210, 211), (207, 206, 221, 222), (205, 204, 219, 220), (203, 202, 217, 218), (201, 200, 215, 216), (199, 198, 213, 214), (197, 196, 211, 212), (208, 207, 222, 223), (206, 205, 220, 221), (204, 203, 218, 219), (202, 201, 216, 217), (200, 199, 214, 215), (198, 197, 212, 213), (209, 208, 223, 224), (211, 210, 225, 226), (222, 221, 236, 237), (220, 219, 234, 235), (218, 217, 232, 233), (216, 215, 230, 231), (214, 213, 228, 229), (212, 211, 226, 227), (223, 222, 237, 238), (221, 220, 235, 236), (219, 218, 233, 234), (217, 216, 231, 232), (215, 214, 229, 230), (213, 212, 227, 228), (224, 223, 238, 239), (226, 225, 240, 241), (237, 236, 251, 252), (235, 234, 249, 250), (233, 232, 247, 248), (231, 230, 245, 246), (229, 228, 243, 244), (227, 226, 241, 242), (238, 237, 252, 253), (236, 235, 250, 251), (234, 233, 248, 249), (232, 231, 246, 247), (230, 229, 244, 245), (228, 227, 242, 243), (239, 238, 253, 254), (241, 240, 255, 256), (252, 251, 266, 267), (250, 249, 264, 265), (248, 247, 262, 263), (246, 245, 260, 261), (244, 243, 258, 259), (242, 241, 256, 257), (253, 252, 267, 268), (251, 250, 265, 266), (249, 248, 263, 264), (247, 246, 261, 262), (245, 244, 259, 260), (243, 242, 257, 258), (254, 253, 268, 269), (256, 255, 270, 271), (267, 266, 281, 282), (265, 264, 279, 280), (263, 262, 277, 278), (261, 260, 275, 276), (259, 258, 273, 274), (257, 256, 271, 272), (268, 267, 282, 283), (266, 265, 280, 281), (264, 263, 278, 279), (262, 261, 276, 277), (260, 259, 274, 275), (258, 257, 272, 273), (269, 268, 283, 284), (271, 270, 285, 286), (282, 281, 296, 297), (280, 279, 294, 295), (278, 277, 292, 293), (276, 275, 290, 291), (274, 273, 288, 289), (272, 271, 286, 287), (283, 282, 297, 298), (281, 280, 295, 296), (279, 278, 293, 294), (277, 276, 291, 292), (275, 274, 289, 290), (273, 272, 287, 288), (284, 283, 298, 299), (286, 285, 300, 301), (297, 296, 311, 312), (295, 294, 309, 310), (293, 292, 307, 308), (291, 290, 305, 306), (289, 288, 303, 304), (287, 286, 301, 302), (298, 297, 312, 313), (296, 295, 310, 311), (294, 293, 308, 309), (292, 291, 306, 307), (290, 289, 304, 305), (288, 287, 302, 303), (299, 298, 313, 314), (301, 300, 315, 316), (312, 311, 326, 327), (310, 309, 324, 325), (308, 307, 322, 323), (306, 305, 320, 321), (304, 303, 318, 319), (302, 301, 316, 317), (313, 312, 327, 328), (311, 310, 325, 326), (309, 308, 323, 324), (307, 306, 321, 322), (305, 304, 319, 320), (303, 302, 317, 318), (314, 313, 328, 329), (316, 315, 331, 332), (327, 326, 342, 343), (325, 324, 340, 341), (323, 322, 338, 339), (321, 320, 336, 337), (319, 318, 334, 335), (317, 316, 332, 333), (328, 327, 343, 344), (326, 325, 341, 342), (324, 323, 339, 340), (322, 321, 337, 338), (320, 319, 335, 336), (318, 317, 333, 334), (329, 328, 344, 345), (332, 331, 346, 347), (343, 342, 357, 358), (341, 340, 355, 356), (339, 338, 353, 354), (337, 336, 351, 352), (335, 334, 349, 350), (333, 332, 347, 348), (344, 343, 358, 359), (342, 341, 356, 357), (340, 339, 354, 355), (338, 337, 352, 353), (336, 335, 350, 351), (334, 333, 348, 349), (345, 344, 359, 360), (347, 346, 361, 362), (358, 357, 372, 373), (356, 355, 370, 371), (354, 353, 368, 369), (352, 351, 366, 367), (350, 349, 364, 365), (348, 347, 362, 363), (359, 358, 373, 374), (357, 356, 371, 372), (355, 354, 369, 370), (353, 352, 367, 368), (351, 350, 365, 366), (349, 348, 363, 364), (360, 359, 374, 375), (362, 361, 376, 377), (373, 372, 387, 388), (371, 370, 385, 386), (369, 368, 383, 384), (367, 366, 381, 382), (365, 364, 379, 380), (363, 362, 377, 378), (374, 373, 388, 389), (372, 371, 386, 387), (370, 369, 384, 385), (368, 367, 382, 383), (366, 365, 380, 381), (364, 363, 378, 379), (375, 374, 389, 390), (377, 376, 391, 392), (388, 387, 402, 403), (386, 385, 400, 401), (384, 383, 398, 399), (382, 381, 396, 397), (380, 379, 394, 395), (378, 377, 392, 393), (389, 388, 403, 404), (387, 386, 401, 402), (385, 384, 399, 400), (383, 382, 397, 398), (381, 380, 395, 396), (379, 378, 393, 394), (390, 389, 404, 405), (392, 391, 406, 407), (403, 402, 417, 418), (401, 400, 415, 416), (399, 398, 413, 414), (397, 396, 411, 412), (395, 394, 409, 410), (393, 392, 407, 408), (404, 403, 418, 419), (402, 401, 416, 417), (400, 399, 414, 415), (398, 397, 412, 413), (396, 395, 410, 411), (394, 393, 408, 409), (405, 404, 419, 420), (407, 406, 421, 422), (418, 417, 432, 433), (416, 415, 430, 431), (414, 413, 428, 429), (412, 411, 426, 427), (410, 409, 424, 425), (408, 407, 422, 423), (419, 418, 433, 434), (417, 416, 431, 432), (415, 414, 429, 430), (413, 412, 427, 428), (411, 410, 425, 426), (409, 408, 423, 424), (420, 419, 434, 435), (422, 421, 436, 437), (433, 432, 447, 448), (431, 430, 445, 446), (429, 428, 443, 444), (427, 426, 441, 442), (425, 424, 439, 440), (423, 422, 437, 438), (434, 433, 448, 449), (432, 431, 446, 447), (430, 429, 444, 445), (428, 427, 442, 443), (426, 425, 440, 441), (424, 423, 438, 439), (435, 434, 449, 450), (437, 436, 452, 453), (448, 447, 463, 464), (446, 445, 461, 462), (444, 443, 459, 460), (442, 441, 457, 458), (440, 439, 455, 456), (438, 437, 453, 454), (449, 448, 464, 465), (447, 446, 462, 463), (445, 444, 460, 461), (443, 442, 458, 459), (441, 440, 456, 457), (439, 438, 454, 455), (450, 449, 465, 466), (453, 452, 467, 468), (464, 463, 478, 479), (462, 461, 476, 477), (460, 459, 474, 475), (458, 457, 472, 473), (456, 455, 470, 471), (454, 453, 468, 469), (465, 464, 479, 480), (463, 462, 477, 478), (461, 460, 475, 476), (459, 458, 473, 474), (457, 456, 471, 472), (455, 454, 469, 470), (466, 465, 480, 481), (330, 14, 29), (0, 451, 15), (330, 29, 44), (15, 451, 30), (330, 44, 59), (30, 451, 45), (330, 59, 74), (45, 451, 60), (330, 74, 89), (60, 451, 75), (330, 89, 104), (75, 451, 90), (330, 104, 119), (90, 451, 105), (330, 119, 134), (105, 451, 120), (330, 134, 149), (120, 451, 135), (330, 149, 164), (135, 451, 150), (330, 164, 179), (150, 451, 165), (330, 179, 194), (165, 451, 180), (330, 194, 209), (180, 451, 195), (330, 209, 224), (195, 451, 210), (330, 224, 239), (210, 451, 225), (330, 239, 254), (225, 451, 240), (330, 254, 269), (240, 451, 255), (330, 269, 284), (255, 451, 270), (330, 284, 299), (270, 451, 285), (330, 299, 314), (285, 451, 300), (330, 314, 329), (300, 451, 315), (330, 329, 345), (315, 451, 331), (330, 345, 360), (331, 451, 346), (330, 360, 375), (346, 451, 361), (330, 375, 390), (361, 451, 376), (330, 390, 405), (376, 451, 391), (330, 405, 420), (391, 451, 406), (330, 420, 435), (406, 451, 421), (330, 435, 450), (421, 451, 436), (330, 450, 466), (436, 451, 452), (330, 466, 481), (452, 451, 467), (468, 467, 0, 1), (479, 478, 11, 12), (477, 476, 9, 10), (475, 474, 7, 8), (473, 472, 5, 6), (471, 470, 3, 4), (330, 481, 14), (469, 468, 1, 2), (480, 479, 12, 13), (467, 451, 0), (478, 477, 10, 11), (476, 475, 8, 9), (474, 473, 6, 7), (472, 471, 4, 5), (470, 469, 2, 3), (481, 480, 13, 14), (488, 487, 502, 503), (486, 485, 500, 501), (484, 483, 498, 499), (495, 494, 509, 510), (493, 492, 507, 508), (491, 490, 505, 506), (489, 488, 503, 504), (487, 486, 501, 502), (485, 484, 499, 500), (496, 495, 510, 511), (483, 482, 497, 498), (494, 493, 508, 509), (492, 491, 506, 507), (490, 489, 504, 505), (498, 497, 512, 513), (509, 508, 523, 524), (507, 506, 521, 522), (505, 504, 519, 520), (503, 502, 517, 518), (501, 500, 515, 516), (499, 498, 513, 514), (510, 509, 524, 525), (508, 507, 522, 523), (506, 505, 520, 521), (504, 503, 518, 519), (502, 501, 516, 517), (500, 499, 514, 515), (511, 510, 525, 526), (513, 512, 527, 528), (524, 523, 538, 539), (522, 521, 536, 537), (520, 519, 534, 535), (518, 517, 532, 533), (516, 515, 530, 531), (514, 513, 528, 529), (525, 524, 539, 540), (523, 522, 537, 538), (521, 520, 535, 536), (519, 518, 533, 534), (517, 516, 531, 532), (515, 514, 529, 530), (526, 525, 540, 541), (528, 527, 542, 543), (539, 538, 553, 554), (537, 536, 551, 552), (535, 534, 549, 550), (533, 532, 547, 548), (531, 530, 545, 546), (529, 528, 543, 544), (540, 539, 554, 555), (538, 537, 552, 553), (536, 535, 550, 551), (534, 533, 548, 549), (532, 531, 546, 547), (530, 529, 544, 545), (541, 540, 555, 556), (543, 542, 557, 558), (554, 553, 568, 569), (552, 551, 566, 567), (550, 549, 564, 565), (548, 547, 562, 563), (546, 545, 560, 561), (544, 543, 558, 559), (555, 554, 569, 570), (553, 552, 567, 568), (551, 550, 565, 566), (549, 548, 563, 564), (547, 546, 561, 562), (545, 544, 559, 560), (556, 555, 570, 571), (558, 557, 572, 573), (569, 568, 583, 584), (567, 566, 581, 582), (565, 564, 579, 580), (563, 562, 577, 578), (561, 560, 575, 576), (559, 558, 573, 574), (570, 569, 584, 585), (568, 567, 582, 583), (566, 565, 580, 581), (564, 563, 578, 579), (562, 561, 576, 577), (560, 559, 574, 575), (571, 570, 585, 586), (573, 572, 587, 588), (584, 583, 598, 599), (582, 581, 596, 597), (580, 579, 594, 595), (578, 577, 592, 593), (576, 575, 590, 591), (574, 573, 588, 589), (585, 584, 599, 600), (583, 582, 597, 598), (581, 580, 595, 596), (579, 578, 593, 594), (577, 576, 591, 592), (575, 574, 589, 590), (586, 585, 600, 601), (588, 587, 602, 603), (599, 598, 613, 614), (597, 596, 611, 612), (595, 594, 609, 610), (593, 592, 607, 608), (591, 590, 605, 606), (589, 588, 603, 604), (600, 599, 614, 615), (598, 597, 612, 613), (596, 595, 610, 611), (594, 593, 608, 609), (592, 591, 606, 607), (590, 589, 604, 605), (601, 600, 615, 616), (603, 602, 617, 618), (614, 613, 628, 629), (612, 611, 626, 627), (610, 609, 624, 625), (608, 607, 622, 623), (606, 605, 620, 621), (604, 603, 618, 619), (615, 614, 629, 630), (613, 612, 627, 628), (611, 610, 625, 626), (609, 608, 623, 624), (607, 606, 621, 622), (605, 604, 619, 620), (616, 615, 630, 631), (618, 617, 632, 633), (629, 628, 643, 644), (627, 626, 641, 642), (625, 624, 639, 640), (623, 622, 637, 638), (621, 620, 635, 636), (619, 618, 633, 634), (630, 629, 644, 645), (628, 627, 642, 643), (626, 625, 640, 641), (624, 623, 638, 639), (622, 621, 636, 637), (620, 619, 634, 635), (631, 630, 645, 646), (633, 632, 647, 648), (644, 643, 658, 659), (642, 641, 656, 657), (640, 639, 654, 655), (638, 637, 652, 653), (636, 635, 650, 651), (634, 633, 648, 649), (645, 644, 659, 660), (643, 642, 657, 658), (641, 640, 655, 656), (639, 638, 653, 654), (637, 636, 651, 652), (635, 634, 649, 650), (646, 645, 660, 661), (648, 647, 662, 663), (659, 658, 673, 674), (657, 656, 671, 672), (655, 654, 669, 670), (653, 652, 667, 668), (651, 650, 665, 666), (649, 648, 663, 664), (660, 659, 674, 675), (658, 657, 672, 673), (656, 655, 670, 671), (654, 653, 668, 669), (652, 651, 666, 667), (650, 649, 664, 665), (661, 660, 675, 676), (663, 662, 677, 678), (674, 673, 688, 689), (672, 671, 686, 687), (670, 669, 684, 685), (668, 667, 682, 683), (666, 665, 680, 681), (664, 663, 678, 679), (675, 674, 689, 690), (673, 672, 687, 688), (671, 670, 685, 686), (669, 668, 683, 684), (667, 666, 681, 682), (665, 664, 679, 680), (676, 675, 690, 691), (678, 677, 692, 693), (689, 688, 703, 704), (687, 686, 701, 702), (685, 684, 699, 700), (683, 682, 697, 698), (681, 680, 695, 696), (679, 678, 693, 694), (690, 689, 704, 705), (688, 687, 702, 703), (686, 685, 700, 701), (684, 683, 698, 699), (682, 681, 696, 697), (680, 679, 694, 695), (691, 690, 705, 706), (693, 692, 707, 708), (704, 703, 718, 719), (702, 701, 716, 717), (700, 699, 714, 715), (698, 697, 712, 713), (696, 695, 710, 711), (694, 693, 708, 709), (705, 704, 719, 720), (703, 702, 717, 718), (701, 700, 715, 716), (699, 698, 713, 714), (697, 696, 711, 712), (695, 694, 709, 710), (706, 705, 720, 721), (708, 707, 722, 723), (719, 718, 733, 734), (717, 716, 731, 732), (715, 714, 729, 730), (713, 712, 727, 728), (711, 710, 725, 726), (709, 708, 723, 724), (720, 719, 734, 735), (718, 717, 732, 733), (716, 715, 730, 731), (714, 713, 728, 729), (712, 711, 726, 727), (710, 709, 724, 725), (721, 720, 735, 736), (723, 722, 737, 738), (734, 733, 748, 749), (732, 731, 746, 747), (730, 729, 744, 745), (728, 727, 742, 743), (726, 725, 740, 741), (724, 723, 738, 739), (735, 734, 749, 750), (733, 732, 747, 748), (731, 730, 745, 746), (729, 728, 743, 744), (727, 726, 741, 742), (725, 724, 739, 740), (736, 735, 750, 751), (738, 737, 752, 753), (749, 748, 763, 764), (747, 746, 761, 762), (745, 744, 759, 760), (743, 742, 757, 758), (741, 740, 755, 756), (739, 738, 753, 754), (750, 749, 764, 765), (748, 747, 762, 763), (746, 745, 760, 761), (744, 743, 758, 759), (742, 741, 756, 757), (740, 739, 754, 755), (751, 750, 765, 766), (753, 752, 767, 768), (764, 763, 778, 779), (762, 761, 776, 777), (760, 759, 774, 775), (758, 757, 772, 773), (756, 755, 770, 771), (754, 753, 768, 769), (765, 764, 779, 780), (763, 762, 777, 778), (761, 760, 775, 776), (759, 758, 773, 774), (757, 756, 771, 772), (755, 754, 769, 770), (766, 765, 780, 781), (768, 767, 782, 783), (779, 778, 793, 794), (777, 776, 791, 792), (775, 774, 789, 790), (773, 772, 787, 788), (771, 770, 785, 786), (769, 768, 783, 784), (780, 779, 794, 795), (778, 777, 792, 793), (776, 775, 790, 791), (774, 773, 788, 789), (772, 771, 786, 787), (770, 769, 784, 785), (781, 780, 795, 796), (783, 782, 797, 798), (794, 793, 808, 809), (792, 791, 806, 807), (790, 789, 804, 805), (788, 787, 802, 803), (786, 785, 800, 801), (784, 783, 798, 799), (795, 794, 809, 810), (793, 792, 807, 808), (791, 790, 805, 806), (789, 788, 803, 804), (787, 786, 801, 802), (785, 784, 799, 800), (796, 795, 810, 811), (798, 797, 813, 814), (809, 808, 824, 825), (807, 806, 822, 823), (805, 804, 820, 821), (803, 802, 818, 819), (801, 800, 816, 817), (799, 798, 814, 815), (810, 809, 825, 826), (808, 807, 823, 824), (806, 805, 821, 822), (804, 803, 819, 820), (802, 801, 817, 818), (800, 799, 815, 816), (811, 810, 826, 827), (814, 813, 828, 829), (825, 824, 839, 840), (823, 822, 837, 838), (821, 820, 835, 836), (819, 818, 833, 834), (817, 816, 831, 832), (815, 814, 829, 830), (826, 825, 840, 841), (824, 823, 838, 839), (822, 821, 836, 837), (820, 819, 834, 835), (818, 817, 832, 833), (816, 815, 830, 831), (827, 826, 841, 842), (829, 828, 843, 844), (840, 839, 854, 855), (838, 837, 852, 853), (836, 835, 850, 851), (834, 833, 848, 849), (832, 831, 846, 847), (830, 829, 844, 845), (841, 840, 855, 856), (839, 838, 853, 854), (837, 836, 851, 852), (835, 834, 849, 850), (833, 832, 847, 848), (831, 830, 845, 846), (842, 841, 856, 857), (844, 843, 858, 859), (855, 854, 869, 870), (853, 852, 867, 868), (851, 850, 865, 866), (849, 848, 863, 864), (847, 846, 861, 862), (845, 844, 859, 860), (856, 855, 870, 871), (854, 853, 868, 869), (852, 851, 866, 867), (850, 849, 864, 865), (848, 847, 862, 863), (846, 845, 860, 861), (857, 856, 871, 872), (859, 858, 873, 874), (870, 869, 884, 885), (868, 867, 882, 883), (866, 865, 880, 881), (864, 863, 878, 879), (862, 861, 876, 877), (860, 859, 874, 875), (871, 870, 885, 886), (869, 868, 883, 884), (867, 866, 881, 882), (865, 864, 879, 880), (863, 862, 877, 878), (861, 860, 875, 876), (872, 871, 886, 887), (874, 873, 888, 889), (885, 884, 899, 900), (883, 882, 897, 898), (881, 880, 895, 896), (879, 878, 893, 894), (877, 876, 891, 892), (875, 874, 889, 890), (886, 885, 900, 901), (884, 883, 898, 899), (882, 881, 896, 897), (880, 879, 894, 895), (878, 877, 892, 893), (876, 875, 890, 891), (887, 886, 901, 902), (889, 888, 903, 904), (900, 899, 914, 915), (898, 897, 912, 913), (896, 895, 910, 911), (894, 893, 908, 909), (892, 891, 906, 907), (890, 889, 904, 905), (901, 900, 915, 916), (899, 898, 913, 914), (897, 896, 911, 912), (895, 894, 909, 910), (893, 892, 907, 908), (891, 890, 905, 906), (902, 901, 916, 917), (904, 903, 918, 919), (915, 914, 929, 930), (913, 912, 927, 928), (911, 910, 925, 926), (909, 908, 923, 924), (907, 906, 921, 922), (905, 904, 919, 920), (916, 915, 930, 931), (914, 913, 928, 929), (912, 911, 926, 927), (910, 909, 924, 925), (908, 907, 922, 923), (906, 905, 920, 921), (917, 916, 931, 932), (919, 918, 934, 935), (930, 929, 945, 946), (928, 927, 943, 944), (926, 925, 941, 942), (924, 923, 939, 940), (922, 921, 937, 938), (920, 919, 935, 936), (931, 930, 946, 947), (929, 928, 944, 945), (927, 926, 942, 943), (925, 924, 940, 941), (923, 922, 938, 939), (921, 920, 936, 937), (932, 931, 947, 948), (935, 934, 949, 950), (946, 945, 960, 961), (944, 943, 958, 959), (942, 941, 956, 957), (940, 939, 954, 955), (938, 937, 952, 953), (936, 935, 950, 951), (947, 946, 961, 962), (945, 944, 959, 960), (943, 942, 957, 958), (941, 940, 955, 956), (939, 938, 953, 954), (937, 936, 951, 952), (948, 947, 962, 963), (812, 496, 511), (482, 933, 497), (812, 511, 526), (497, 933, 512), (812, 526, 541), (512, 933, 527), (812, 541, 556), (527, 933, 542), (812, 556, 571), (542, 933, 557), (812, 571, 586), (557, 933, 572), (812, 586, 601), (572, 933, 587), (812, 601, 616), (587, 933, 602), (812, 616, 631), (602, 933, 617), (812, 631, 646), (617, 933, 632), (812, 646, 661), (632, 933, 647), (812, 661, 676), (647, 933, 662), (812, 676, 691), (662, 933, 677), (812, 691, 706), (677, 933, 692), (812, 706, 721), (692, 933, 707), (812, 721, 736), (707, 933, 722), (812, 736, 751), (722, 933, 737), (812, 751, 766), (737, 933, 752), (812, 766, 781), (752, 933, 767), (812, 781, 796), (767, 933, 782), (812, 796, 811), (782, 933, 797), (812, 811, 827), (797, 933, 813), (812, 827, 842), (813, 933, 828), (812, 842, 857), (828, 933, 843), (812, 857, 872), (843, 933, 858), (812, 872, 887), (858, 933, 873), (812, 887, 902), (873, 933, 888), (812, 902, 917), (888, 933, 903), (812, 917, 932), (903, 933, 918), (812, 932, 948), (918, 933, 934), (812, 948, 963), (934, 933, 949), (950, 949, 482, 483), (961, 960, 493, 494), (959, 958, 491, 492), (957, 956, 489, 490), (955, 954, 487, 488), (953, 952, 485, 486), (812, 963, 496), (951, 950, 483, 484), (962, 961, 494, 495), (949, 933, 482), (960, 959, 492, 493), (958, 957, 490, 491), (956, 955, 488, 489), (954, 953, 486, 487), (952, 951, 484, 485), (963, 962, 495, 496)])
me_sphere_001.polygons.foreach_set('use_smooth', [True] * 1024)
me_sphere_001.use_remesh_preserve_volume = False
me_sphere_001.use_remesh_preserve_attributes = False
me_sphere_001.use_mirror_vertex_groups = False
me_sphere_001.update()
me_sphere = bpy.data.meshes.new('Sphere')
me_sphere.from_pydata([(-1.0, -4.894e-08, 7.55e-08), (-0.9808, -4.894e-08, -0.1951), (-0.9239, -4.894e-08, -0.3827), (-0.8315, -4.894e-08, -0.5556), (-0.7071, -4.894e-08, -0.7071), (-0.5556, -4.894e-08, -0.8315), (-0.1998, -1.746e-09, -1.478), (-0.1018, -1.746e-09, -1.507), (-0.9808, 0.287, 7.55e-08), (-0.9619, 0.2815, -0.1951), (-0.9061, 0.2651, -0.3827), (-0.8155, 0.2386, -0.5556), (-0.6935, 0.2029, -0.7071), (-0.5449, 0.1594, -0.8315), (-0.1959, 0.05733, -1.478), (-0.09989, 0.02923, -1.507), (-0.9239, 0.5629, 7.55e-08), (-0.9061, 0.5521, -0.1951), (-0.8536, 0.5201, -0.3827), (-0.7682, 0.4681, -0.5556), (-0.6533, 0.3981, -0.7071), (-0.5133, 0.3128, -0.8315), (-0.1846, 0.1125, -1.478), (-0.09409, 0.05733, -1.507), (-0.8315, 0.8173, 7.55e-08), (-0.8155, 0.8016, -0.1951), (-0.7682, 0.755, -0.3827), (-0.6913, 0.6795, -0.5556), (-0.5879, 0.5779, -0.7071), (-0.4619, 0.454, -0.8315), (-0.1661, 0.1633, -1.478), (-0.08468, 0.08323, -1.507), (-0.7071, 1.04, 7.55e-08), (-0.6935, 1.02, -0.1951), (-0.6533, 0.961, -0.3827), (-0.5879, 0.8649, -0.5556), (-0.5, 0.7355, -0.7071), (-0.3928, 0.5779, -0.8315), (-0.1413, 0.2078, -1.478), (-0.07202, 0.1059, -1.507), (-0.5556, 1.223, 7.55e-08), (-0.5449, 1.2, -0.1951), (-0.5133, 1.13, -0.3827), (-0.4619, 1.017, -0.5556), (-0.3928, 0.8649, -0.7071), (-0.3087, 0.6795, -0.8315), (-0.111, 0.2444, -1.478), (-0.05658, 0.1246, -1.507), (-0.3827, 1.359, 7.55e-08), (-0.3753, 1.333, -0.1951), (-0.3536, 1.256, -0.3827), (-0.3182, 1.13, -0.5556), (-0.2706, 0.961, -0.7071), (-0.2126, 0.755, -0.8315), (-0.07645, 0.2715, -1.478), (-0.03897, 0.1384, -1.507), (-0.1951, 1.443, 7.55e-08), (-0.1913, 1.415, -0.1951), (-0.1802, 1.333, -0.3827), (-0.1622, 1.2, -0.5556), (-0.1379, 1.02, -0.7071), (-0.1084, 0.8016, -0.8315), (-0.03897, 0.2882, -1.478), (-0.01987, 0.1469, -1.507), (3.788e-07, 1.471, 7.55e-08), (3.937e-07, 1.443, -0.1951), (2.298e-07, 1.359, -0.3827), (3.341e-07, 1.223, -0.5556), (3.192e-07, 1.04, -0.7071), (3.415e-07, 0.8173, -0.8315), (2.966e-07, 0.2939, -1.478), (2.985e-07, 0.1498, -1.507), (0.1951, 1.443, 7.55e-08), (0.1913, 1.415, -0.1951), (0.1802, 1.333, -0.3827), (0.1622, 1.2, -0.5556), (0.138, 1.02, -0.7071), (0.1084, 0.8016, -0.8315), (0.03898, 0.2882, -1.478), (0.01987, 0.1469, -1.507), (0.3827, 1.359, 7.55e-08), (0.3753, 1.333, -0.1951), (0.3536, 1.256, -0.3827), (0.3182, 1.13, -0.5556), (0.2706, 0.961, -0.7071), (0.2126, 0.755, -0.8315), (0.07645, 0.2715, -1.478), (0.03898, 0.1384, -1.507), (0.5556, 1.223, 7.55e-08), (0.5449, 1.2, -0.1951), (0.5133, 1.13, -0.3827), (0.4619, 1.017, -0.5556), (0.3928, 0.8649, -0.7071), (0.3087, 0.6795, -0.8315), (0.111, 0.2444, -1.478), (0.05658, 0.1246, -1.507), (0.7071, 1.04, 7.55e-08), (0.6935, 1.02, -0.1951), (0.6533, 0.961, -0.3827), (0.5879, 0.8649, -0.5556), (0.5, 0.7355, -0.7071), (0.3928, 0.5779, -0.8315), (0.1413, 0.2078, -1.478), (0.07202, 0.1059, -1.507), (0.8315, 0.8173, 7.55e-08), (0.8155, 0.8016, -0.1951), (0.7682, 0.755, -0.3827), (0.6913, 0.6795, -0.5556), (0.5879, 0.5779, -0.7071), (0.4619, 0.454, -0.8315), (0.1661, 0.1633, -1.478), (0.08468, 0.08323, -1.507), (1.106, 0.2857, -0.02858), (1.097, 0.2802, -0.1276), (1.07, 0.264, -0.2228), (1.027, 0.2376, -0.3106), (0.9683, 0.202, -0.3875), (0.9714, 0.128, -0.601), (0.4349, 0.08192, -1.54), (0.09409, 0.05733, -1.507), (1.135, 0.1457, -0.02858), (1.125, 0.1429, -0.1276), (1.097, 0.1346, -0.2228), (1.051, 0.1211, -0.3106), (0.9887, 0.103, -0.3875), (0.984, 0.06806, -0.5983), (0.4438, 0.03943, -1.538), (0.09989, 0.02923, -1.507), (1.144, -1.32e-07, -0.02858), (1.135, -1.209e-07, -0.1276), (1.106, -9.665e-09, -0.2228), (1.059, -1.209e-07, -0.3106), (0.9956, -7.642e-08, -0.3875), (0.9883, 0.005414, -0.5978), (0.4469, -0.004958, -1.538), (0.1018, 1.298e-09, -1.507), (1.135, -0.1457, -0.02858), (1.125, -0.1429, -0.1276), (1.097, -0.1346, -0.2228), (1.051, -0.1211, -0.3106), (0.9887, -0.103, -0.3875), (0.9843, -0.05751, -0.5994), (0.4441, -0.04953, -1.539), (0.09989, -0.02923, -1.507), (1.106, -0.2857, -0.02858), (1.097, -0.2802, -0.1276), (1.07, -0.264, -0.2228), (1.027, -0.2376, -0.3106), (0.9683, -0.202, -0.3875), (0.972, -0.1183, -0.6032), (0.4354, -0.09259, -1.541), (0.09409, -0.05733, -1.507), (0.8315, -0.8173, 7.55e-08), (0.8155, -0.8016, -0.1951), (0.7682, -0.755, -0.3827), (0.6913, -0.6795, -0.5556), (0.5879, -0.5779, -0.7071), (0.4619, -0.454, -0.8315), (0.1661, -0.1633, -1.478), (0.08468, -0.08323, -1.507), (0.7071, -1.04, 7.55e-08), (0.6935, -1.02, -0.1951), (0.6533, -0.961, -0.3827), (0.5879, -0.8649, -0.5556), (0.5, -0.7355, -0.7071), (0.3928, -0.5779, -0.8315), (0.1413, -0.2078, -1.478), (0.07202, -0.1059, -1.507), (0.5556, -1.223, 7.55e-08), (0.5449, -1.2, -0.1951), (0.5133, -1.13, -0.3827), (0.4619, -1.017, -0.5556), (0.3928, -0.8649, -0.7071), (0.3087, -0.6795, -0.8315), (0.111, -0.2444, -1.478), (0.05658, -0.1246, -1.507), (3.078e-07, -1.746e-09, -1.517), (0.3827, -1.359, 7.55e-08), (0.3753, -1.333, -0.1951), (0.3536, -1.256, -0.3827), (0.3182, -1.13, -0.5556), (0.2706, -0.961, -0.7071), (0.2126, -0.755, -0.8315), (0.07645, -0.2715, -1.478), (0.03898, -0.1384, -1.507), (0.1951, -1.443, 7.55e-08), (0.1913, -1.415, -0.1951), (0.1802, -1.333, -0.3827), (0.1622, -1.2, -0.5556), (0.1379, -1.02, -0.7071), (0.1084, -0.8016, -0.8315), (0.03898, -0.2882, -1.478), (0.01987, -0.1469, -1.507), (1.404e-07, -1.471, 7.55e-08), (9.567e-08, -1.443, -0.1951), (3.192e-07, -1.359, -0.3827), (1.404e-07, -1.223, -0.5556), (1.851e-07, -1.04, -0.7071), (2.596e-07, -0.8173, -0.8315), (2.694e-07, -0.2939, -1.478), (3.024e-07, -0.1498, -1.507), (-0.1951, -1.443, 7.55e-08), (-0.1913, -1.415, -0.1951), (-0.1802, -1.333, -0.3827), (-0.1622, -1.2, -0.5556), (-0.1379, -1.02, -0.7071), (-0.1084, -0.8016, -0.8315), (-0.03897, -0.2882, -1.478), (-0.01987, -0.1469, -1.507), (-0.3827, -1.359, 7.55e-08), (-0.3753, -1.333, -0.1951), (-0.3536, -1.256, -0.3827), (-0.3182, -1.13, -0.5556), (-0.2706, -0.961, -0.7071), (-0.2126, -0.755, -0.8315), (-0.07645, -0.2715, -1.478), (-0.03897, -0.1384, -1.507), (-0.5556, -1.223, 7.55e-08), (-0.5449, -1.2, -0.1951), (-0.5133, -1.13, -0.3827), (-0.4619, -1.017, -0.5556), (-0.3928, -0.8649, -0.7071), (-0.3087, -0.6795, -0.8315), (-0.111, -0.2444, -1.478), (-0.05658, -0.1246, -1.507), (-0.7071, -1.04, 7.55e-08), (-0.6935, -1.02, -0.1951), (-0.6533, -0.961, -0.3827), (-0.5879, -0.8649, -0.5556), (-0.5, -0.7355, -0.7071), (-0.3928, -0.5779, -0.8315), (-0.1413, -0.2078, -1.478), (-0.07202, -0.1059, -1.507), (-0.8315, -0.8173, 7.55e-08), (-0.8155, -0.8016, -0.1951), (-0.7682, -0.755, -0.3827), (-0.6913, -0.6795, -0.5556), (-0.5879, -0.5779, -0.7071), (-0.4619, -0.454, -0.8315), (-0.1661, -0.1633, -1.478), (-0.08468, -0.08323, -1.507), (-0.9239, -0.5629, 7.55e-08), (-0.9061, -0.5521, -0.1951), (-0.8536, -0.5201, -0.3827), (-0.7682, -0.4681, -0.5556), (-0.6533, -0.3981, -0.7071), (-0.5133, -0.3128, -0.8315), (-0.1846, -0.1125, -1.478), (-0.09409, -0.05733, -1.507), (-0.9808, -0.287, 7.55e-08), (-0.9619, -0.2815, -0.1951), (-0.9061, -0.2651, -0.3827), (-0.8155, -0.2386, -0.5556), (-0.6935, -0.2029, -0.7071), (-0.5449, -0.1594, -0.8315), (-0.1959, -0.05733, -1.478), (-0.09989, -0.02923, -1.507)], [], [(7, 6, 14, 15), (5, 4, 12, 13), (3, 2, 10, 11), (1, 0, 8, 9), (6, 5, 13, 14), (4, 3, 11, 12), (2, 1, 9, 10), (10, 9, 17, 18), (15, 14, 22, 23), (13, 12, 20, 21), (11, 10, 18, 19), (9, 8, 16, 17), (14, 13, 21, 22), (12, 11, 19, 20), (18, 17, 25, 26), (23, 22, 30, 31), (21, 20, 28, 29), (19, 18, 26, 27), (17, 16, 24, 25), (22, 21, 29, 30), (20, 19, 27, 28), (26, 25, 33, 34), (31, 30, 38, 39), (29, 28, 36, 37), (27, 26, 34, 35), (25, 24, 32, 33), (30, 29, 37, 38), (28, 27, 35, 36), (34, 33, 41, 42), (39, 38, 46, 47), (37, 36, 44, 45), (35, 34, 42, 43), (33, 32, 40, 41), (38, 37, 45, 46), (36, 35, 43, 44), (42, 41, 49, 50), (47, 46, 54, 55), (45, 44, 52, 53), (43, 42, 50, 51), (41, 40, 48, 49), (46, 45, 53, 54), (44, 43, 51, 52), (50, 49, 57, 58), (55, 54, 62, 63), (53, 52, 60, 61), (51, 50, 58, 59), (49, 48, 56, 57), (54, 53, 61, 62), (52, 51, 59, 60), (58, 57, 65, 66), (63, 62, 70, 71), (61, 60, 68, 69), (59, 58, 66, 67), (57, 56, 64, 65), (62, 61, 69, 70), (60, 59, 67, 68), (66, 65, 73, 74), (71, 70, 78, 79), (69, 68, 76, 77), (67, 66, 74, 75), (65, 64, 72, 73), (70, 69, 77, 78), (68, 67, 75, 76), (74, 73, 81, 82), (79, 78, 86, 87), (77, 76, 84, 85), (75, 74, 82, 83), (73, 72, 80, 81), (78, 77, 85, 86), (76, 75, 83, 84), (82, 81, 89, 90), (87, 86, 94, 95), (85, 84, 92, 93), (83, 82, 90, 91), (81, 80, 88, 89), (86, 85, 93, 94), (84, 83, 91, 92), (90, 89, 97, 98), (95, 94, 102, 103), (93, 92, 100, 101), (91, 90, 98, 99), (89, 88, 96, 97), (94, 93, 101, 102), (92, 91, 99, 100), (98, 97, 105, 106), (103, 102, 110, 111), (101, 100, 108, 109), (99, 98, 106, 107), (97, 96, 104, 105), (102, 101, 109, 110), (100, 99, 107, 108), (106, 105, 113, 114), (111, 110, 118, 119), (109, 108, 116, 117), (107, 106, 114, 115), (105, 104, 112, 113), (110, 109, 117, 118), (108, 107, 115, 116), (114, 113, 121, 122), (119, 118, 126, 127), (117, 116, 124, 125), (115, 114, 122, 123), (113, 112, 120, 121), (118, 117, 125, 126), (116, 115, 123, 124), (122, 121, 129, 130), (127, 126, 134, 135), (125, 124, 132, 133), (123, 122, 130, 131), (121, 120, 128, 129), (126, 125, 133, 134), (124, 123, 131, 132), (130, 129, 137, 138), (135, 134, 142, 143), (133, 132, 140, 141), (131, 130, 138, 139), (129, 128, 136, 137), (134, 133, 141, 142), (132, 131, 139, 140), (138, 137, 145, 146), (143, 142, 150, 151), (141, 140, 148, 149), (139, 138, 146, 147), (137, 136, 144, 145), (142, 141, 149, 150), (140, 139, 147, 148), (146, 145, 153, 154), (151, 150, 158, 159), (149, 148, 156, 157), (147, 146, 154, 155), (145, 144, 152, 153), (150, 149, 157, 158), (148, 147, 155, 156), (154, 153, 161, 162), (159, 158, 166, 167), (157, 156, 164, 165), (155, 154, 162, 163), (153, 152, 160, 161), (158, 157, 165, 166), (156, 155, 163, 164), (162, 161, 169, 170), (167, 166, 174, 175), (165, 164, 172, 173), (163, 162, 170, 171), (161, 160, 168, 169), (166, 165, 173, 174), (164, 163, 171, 172), (170, 169, 178, 179), (175, 174, 183, 184), (173, 172, 181, 182), (171, 170, 179, 180), (169, 168, 177, 178), (174, 173, 182, 183), (172, 171, 180, 181), (179, 178, 186, 187), (184, 183, 191, 192), (182, 181, 189, 190), (180, 179, 187, 188), (178, 177, 185, 186), (183, 182, 190, 191), (181, 180, 188, 189), (187, 186, 194, 195), (192, 191, 199, 200), (190, 189, 197, 198), (188, 187, 195, 196), (186, 185, 193, 194), (191, 190, 198, 199), (189, 188, 196, 197), (195, 194, 202, 203), (200, 199, 207, 208), (198, 197, 205, 206), (196, 195, 203, 204), (194, 193, 201, 202), (199, 198, 206, 207), (197, 196, 204, 205), (203, 202, 210, 211), (208, 207, 215, 216), (206, 205, 213, 214), (204, 203, 211, 212), (202, 201, 209, 210), (207, 206, 214, 215), (205, 204, 212, 213), (211, 210, 218, 219), (216, 215, 223, 224), (214, 213, 221, 222), (212, 211, 219, 220), (210, 209, 217, 218), (215, 214, 222, 223), (213, 212, 220, 221), (219, 218, 226, 227), (224, 223, 231, 232), (222, 221, 229, 230), (220, 219, 227, 228), (218, 217, 225, 226), (223, 222, 230, 231), (221, 220, 228, 229), (227, 226, 234, 235), (232, 231, 239, 240), (230, 229, 237, 238), (228, 227, 235, 236), (226, 225, 233, 234), (231, 230, 238, 239), (229, 228, 236, 237), (235, 234, 242, 243), (240, 239, 247, 248), (238, 237, 245, 246), (236, 235, 243, 244), (234, 233, 241, 242), (239, 238, 246, 247), (237, 236, 244, 245), (243, 242, 250, 251), (248, 247, 255, 256), (246, 245, 253, 254), (244, 243, 251, 252), (242, 241, 249, 250), (247, 246, 254, 255), (245, 244, 252, 253), (176, 7, 15), (176, 15, 23), (176, 23, 31), (176, 31, 39), (176, 39, 47), (176, 47, 55), (176, 55, 63), (176, 63, 71), (176, 71, 79), (176, 79, 87), (176, 87, 95), (176, 95, 103), (176, 103, 111), (176, 111, 119), (176, 119, 127), (176, 127, 135), (176, 135, 143), (176, 143, 151), (176, 151, 159), (176, 159, 167), (176, 167, 175), (176, 175, 184), (176, 184, 192), (176, 192, 200), (176, 200, 208), (176, 208, 216), (176, 216, 224), (176, 224, 232), (176, 232, 240), (176, 240, 248), (176, 248, 256), (251, 250, 1, 2), (256, 255, 6, 7), (254, 253, 4, 5), (252, 251, 2, 3), (250, 249, 0, 1), (176, 256, 7), (255, 254, 5, 6), (253, 252, 3, 4), (8, 0, 249, 241, 233, 225, 217, 209, 201, 193, 185, 177, 168, 160, 152, 144, 136, 128, 120, 112, 104, 96, 88, 80, 72, 64, 56, 48, 40, 32, 24, 16)])
me_sphere.polygons.foreach_set('use_smooth', [True] * 257)
_uv = me_sphere.uv_layers.new(name='UVMap')
_uv.uv.foreach_set('vector', [-0.0001642, 0.9998, 0.0001642, -0.0001642, 1.0, 0.0001642, 0.9998, 1.0, -0.0001642, 0.9998, 0.0001642, -0.0001642, 1.0, 0.0001642, 0.9998, 1.0, -0.0001642, 0.9998, 0.0001642, -0.0001642, 1.0, 0.0001642, 0.9998, 1.0, -0.0001642, 0.9998, 0.0001642, -0.0001642, 1.0, 0.0001642, 0.9998, 1.0, -0.0001642, 0.9998, 0.0001642, -0.0001642, 1.0, 0.0001642, 0.9998, 1.0, -0.0001642, 0.9998, 0.0001642, -0.0001642, 1.0, 0.0001642, 0.9998, 1.0, -0.0001642, 0.9998, 0.0001642, -0.0001642, 1.0, 0.0001642, 0.9998, 1.0, -0.0001642, 0.9998, 0.0001642, -0.0001642, 1.0, 0.0001642, 0.9998, 1.0, -0.0001642, 0.9998, 0.0001642, -0.0001642, 1.0, 0.0001642, 0.9998, 1.0, -0.0001642, 0.9998, 0.0001642, -0.0001642, 1.0, 0.0001642, 0.9998, 1.0, -0.0001642, 0.9998, 0.0001642, -0.0001642, 1.0, 0.0001642, 0.9998, 1.0, -0.0001642, 0.9998, 0.0001642, -0.0001642, 1.0, 0.0001642, 0.9998, 1.0, -0.0001642, 0.9998, 0.0001642, -0.0001642, 1.0, 0.0001642, 0.9998, 1.0, -0.0001642, 0.9998, 0.0001642, -0.0001642, 1.0, 0.0001642, 0.9998, 1.0, -0.0001642, 0.9998, 0.0001642, -0.0001642, 1.0, 0.0001642, 0.9998, 1.0, -0.0001642, 0.9998, 0.0001642, -0.0001642, 1.0, 0.0001642, 0.9998, 1.0, -0.0001642, 0.9998, 0.0001642, -0.0001642, 1.0, 0.0001642, 0.9998, 1.0, -0.0001642, 0.9998, 0.0001642, -0.0001642, 1.0, 0.0001642, 0.9998, 1.0, -0.0001642, 0.9998, 0.0001642, -0.0001642, 1.0, 0.0001642, 0.9998, 1.0, -0.0001642, 0.9998, 0.0001642, -0.0001642, 1.0, 0.0001642, 0.9998, 1.0, -0.0001642, 0.9998, 0.0001642, -0.0001642, 1.0, 0.0001642, 0.9998, 1.0, -0.0001642, 0.9998, 0.0001642, -0.0001642, 1.0, 0.0001642, 0.9998, 1.0, -0.0001642, 0.9998, 0.0001642, -0.0001642, 1.0, 0.0001642, 0.9998, 1.0, -0.0001642, 0.9998, 0.0001642, -0.0001642, 1.0, 0.0001642, 0.9998, 1.0, -0.0001642, 0.9998, 0.0001642, -0.0001642, 1.0, 0.0001642, 0.9998, 1.0, -0.0001642, 0.9998, 0.0001642, -0.0001642, 1.0, 0.0001642, 0.9998, 1.0, -0.0001642, 0.9998, 0.0001642, -0.0001642, 1.0, 0.0001642, 0.9998, 1.0, -0.0001642, 0.9998, 0.0001642, -0.0001642, 1.0, 0.0001642, 0.9998, 1.0, -0.0001642, 0.9998, 0.0001642, -0.0001642, 1.0, 0.0001642, 0.9998, 1.0, -0.0001642, 0.9998, 0.0001642, -0.0001642, 1.0, 0.0001642, 0.9998, 1.0, -0.0001642, 0.9998, 0.0001642, -0.0001642, 1.0, 0.0001642, 0.9998, 1.0, -0.0001642, 0.9998, 0.0001642, -0.0001642, 1.0, 0.0001642, 0.9998, 1.0, -0.0001642, 0.9998, 0.0001642, -0.0001642, 1.0, 0.0001642, 0.9998, 1.0, -0.0001642, 0.9998, 0.0001642, -0.0001642, 1.0, 0.0001642, 0.9998, 1.0, -0.0001642, 0.9998, 0.0001642, -0.0001642, 1.0, 0.0001642, 0.9998, 1.0, -0.0001642, 0.9998, 0.0001642, -0.0001642, 1.0, 0.0001642, 0.9998, 1.0, -0.0001642, 0.9998, 0.0001642, -0.0001642, 1.0, 0.0001642, 0.9998, 1.0, -0.0001642, 0.9998, 0.0001642, -0.0001642, 1.0, 0.0001642, 0.9998, 1.0, -0.0001642, 0.9998, 0.0001642, -0.0001642, 1.0, 0.0001642, 0.9998, 1.0, -0.0001642, 0.9998, 0.0001642, -0.0001642, 1.0, 0.0001642, 0.9998, 1.0, -0.0001642, 0.9998, 0.0001642, -0.0001642, 1.0, 0.0001642, 0.9998, 1.0, -0.0001642, 0.9998, 0.0001642, -0.0001642, 1.0, 0.0001642, 0.9998, 1.0, -0.0001642, 0.9998, 0.0001642, -0.0001642, 1.0, 0.0001642, 0.9998, 1.0, -0.0001642, 0.9998, 0.0001642, -0.0001642, 1.0, 0.0001642, 0.9998, 1.0, -0.0001642, 0.9998, 0.0001642, -0.0001642, 1.0, 0.0001642, 0.9998, 1.0, -0.0001642, 0.9998, 0.0001642, -0.0001642, 1.0, 0.0001642, 0.9998, 1.0, -0.0001642, 0.9998, 0.0001642, -0.0001642, 1.0, 0.0001642, 0.9998, 1.0, -0.0001642, 0.9998, 0.0001642, -0.0001642, 1.0, 0.0001642, 0.9998, 1.0, -0.0001642, 0.9998, 0.0001642, -0.0001642, 1.0, 0.0001642, 0.9998, 1.0, -0.0001642, 0.9998, 0.0001642, -0.0001642, 1.0, 0.0001642, 0.9998, 1.0, -0.0001642, 0.9998, 0.0001642, -0.0001642, 1.0, 0.0001642, 0.9998, 1.0, -0.0001642, 0.9998, 0.0001642, -0.0001642, 1.0, 0.0001642, 0.9998, 1.0, -0.0001642, 0.9998, 0.0001642, -0.0001642, 1.0, 0.0001642, 0.9998, 1.0, -0.0001642, 0.9998, 0.0001642, -0.0001642, 1.0, 0.0001642, 0.9998, 1.0, -0.0001642, 0.9998, 0.0001642, -0.0001642, 1.0, 0.0001642, 0.9998, 1.0, -0.0001642, 0.9998, 0.0001642, -0.0001642, 1.0, 0.0001642, 0.9998, 1.0, -0.0001642, 0.9998, 0.0001642, -0.0001642, 1.0, 0.0001642, 0.9998, 1.0, -0.0001642, 0.9998, 0.0001642, -0.0001642, 1.0, 0.0001642, 0.9998, 1.0, -0.0001642, 0.9998, 0.0001642, -0.0001642, 1.0, 0.0001642, 0.9998, 1.0, -0.0001642, 0.9998, 0.0001642, -0.0001642, 1.0, 0.0001642, 0.9998, 1.0, -0.0001642, 0.9998, 0.0001642, -0.0001642, 1.0, 0.0001642, 0.9998, 1.0, -0.0001642, 0.9998, 0.0001642, -0.0001642, 1.0, 0.0001642, 0.9998, 1.0, -0.0001642, 0.9998, 0.0001642, -0.0001642, 1.0, 0.0001642, 0.9998, 1.0, -0.0001642, 0.9998, 0.0001642, -0.0001642, 1.0, 0.0001642, 0.9998, 1.0, -0.0001642, 0.9998, 0.0001642, -0.0001642, 1.0, 0.0001642, 0.9998, 1.0, -0.0001642, 0.9998, 0.0001642, -0.0001642, 1.0, 0.0001642, 0.9998, 1.0, -0.0001642, 0.9998, 0.0001642, -0.0001642, 1.0, 0.0001642, 0.9998, 1.0, -0.0001642, 0.9998, 0.0001642, -0.0001642, 1.0, 0.0001642, 0.9998, 1.0, -0.0001642, 0.9998, 0.0001642, -0.0001642, 1.0, 0.0001642, 0.9998, 1.0, -0.0001642, 0.9998, 0.0001642, -0.0001642, 1.0, 0.0001642, 0.9998, 1.0, -0.0001642, 0.9998, 0.0001642, -0.0001642, 1.0, 0.0001642, 0.9998, 1.0, -0.0001642, 0.9998, 0.0001642, -0.0001642, 1.0, 0.0001642, 0.9998, 1.0, -0.0001642, 0.9998, 0.0001642, -0.0001642, 1.0, 0.0001642, 0.9998, 1.0, -0.0001642, 0.9998, 0.0001642, -0.0001642, 1.0, 0.0001642, 0.9998, 1.0, -0.0001642, 0.9998, 0.0001642, -0.0001642, 1.0, 0.0001642, 0.9998, 1.0, -0.0001642, 0.9998, 0.0001642, -0.0001642, 1.0, 0.0001642, 0.9998, 1.0, -0.0001642, 0.9998, 0.0001642, -0.0001642, 1.0, 0.0001642, 0.9998, 1.0, -0.0001642, 0.9998, 0.0001642, -0.0001642, 1.0, 0.0001642, 0.9998, 1.0, -0.0001642, 0.9998, 0.0001642, -0.0001642, 1.0, 0.0001642, 0.9998, 1.0, -0.0001642, 0.9998, 0.0001642, -0.0001642, 1.0, 0.0001642, 0.9998, 1.0, -0.0001642, 0.9998, 0.0001642, -0.0001642, 1.0, 0.0001642, 0.9998, 1.0, -0.0001642, 0.9998, 0.0001642, -0.0001642, 1.0, 0.0001642, 0.9998, 1.0, -0.0001642, 0.9998, 0.0001642, -0.0001642, 1.0, 0.0001642, 0.9998, 1.0, -0.0001642, 0.9998, 0.0001642, -0.0001642, 1.0, 0.0001642, 0.9998, 1.0, -0.0001642, 0.9998, 0.0001642, -0.0001642, 1.0, 0.0001642, 0.9998, 1.0, -0.0001642, 0.9998, 0.0001642, -0.0001642, 1.0, 0.0001642, 0.9998, 1.0, -0.0001642, 0.9998, 0.0001642, -0.0001642, 1.0, 0.0001642, 0.9998, 1.0, -0.0001642, 0.9998, 0.0001642, -0.0001642, 1.0, 0.0001642, 0.9998, 1.0, -0.0001642, 0.9998, 0.0001642, -0.0001642, 1.0, 0.0001642, 0.9998, 1.0, -0.0001642, 0.9998, 0.0001642, -0.0001642, 1.0, 0.0001642, 0.9998, 1.0, -0.0001642, 0.9998, 0.0001642, -0.0001642, 1.0, 0.0001642, 0.9998, 1.0, -0.0001642, 0.9998, 0.0001642, -0.0001642, 1.0, 0.0001642, 0.9998, 1.0, -0.0001642, 0.9998, 0.0001642, -0.0001642, 1.0, 0.0001642, 0.9998, 1.0, -0.0001642, 0.9998, 0.0001642, -0.0001642, 1.0, 0.0001642, 0.9998, 1.0, -0.0001642, 0.9998, 0.0001642, -0.0001642, 1.0, 0.0001642, 0.9998, 1.0, -0.0001642, 0.9998, 0.0001642, -0.0001642, 1.0, 0.0001642, 0.9998, 1.0, -0.0001642, 0.9998, 0.0001642, -0.0001642, 1.0, 0.0001642, 0.9998, 1.0, -0.0001642, 0.9998, 0.0001642, -0.0001642, 1.0, 0.0001642, 0.9998, 1.0, -0.0001642, 0.9998, 0.0001642, -0.0001642, 1.0, 0.0001642, 0.9998, 1.0, -0.0001642, 0.9998, 0.0001642, -0.0001642, 1.0, 0.0001642, 0.9998, 1.0, -0.0001642, 0.9998, 0.0001642, -0.0001642, 1.0, 0.0001642, 0.9998, 1.0, -0.0001642, 0.9998, 0.0001642, -0.0001642, 1.0, 0.0001642, 0.9998, 1.0, -0.0001642, 0.9998, 0.0001642, -0.0001642, 1.0, 0.0001642, 0.9998, 1.0, -0.0001642, 0.9998, 0.0001642, -0.0001642, 1.0, 0.0001642, 0.9998, 1.0, -0.0001642, 0.9998, 0.0001642, -0.0001642, 1.0, 0.0001642, 0.9998, 1.0, -0.0001642, 0.9998, 0.0001642, -0.0001642, 1.0, 0.0001642, 0.9998, 1.0, -0.0001642, 0.9998, 0.0001642, -0.0001642, 1.0, 0.0001642, 0.9998, 1.0, -0.0001642, 0.9998, 0.0001642, -0.0001642, 1.0, 0.0001642, 0.9998, 1.0, -0.0001642, 0.9998, 0.0001642, -0.0001642, 1.0, 0.0001642, 0.9998, 1.0, -0.0001642, 0.9998, 0.0001642, -0.0001642, 1.0, 0.0001642, 0.9998, 1.0, -0.0001642, 0.9998, 0.0001642, -0.0001642, 1.0, 0.0001642, 0.9998, 1.0, -0.0001642, 0.9998, 0.0001642, -0.0001642, 1.0, 0.0001642, 0.9998, 1.0, -0.0001642, 0.9998, 0.0001642, -0.0001642, 1.0, 0.0001642, 0.9998, 1.0, -0.0001642, 0.9998, 0.0001642, -0.0001642, 1.0, 0.0001642, 0.9998, 1.0, -0.0001642, 0.9998, 0.0001642, -0.0001642, 1.0, 0.0001642, 0.9998, 1.0, -0.0001642, 0.9998, 0.0001642, -0.0001642, 1.0, 0.0001642, 0.9998, 1.0, -0.0001642, 0.9998, 0.0001642, -0.0001642, 1.0, 0.0001642, 0.9998, 1.0, -0.0001642, 0.9998, 0.0001642, -0.0001642, 1.0, 0.0001642, 0.9998, 1.0, -0.0001642, 0.9998, 0.0001642, -0.0001642, 1.0, 0.0001642, 0.9998, 1.0, -0.0001642, 0.9998, 0.0001642, -0.0001642, 1.0, 0.0001642, 0.9998, 1.0, -0.0001642, 0.9998, 0.0001642, -0.0001642, 1.0, 0.0001642, 0.9998, 1.0, -0.0001642, 0.9998, 0.0001642, -0.0001642, 1.0, 0.0001642, 0.9998, 1.0, -0.0001642, 0.9998, 0.0001642, -0.0001642, 1.0, 0.0001642, 0.9998, 1.0, -0.0001642, 0.9998, 0.0001642, -0.0001642, 1.0, 0.0001642, 0.9998, 1.0, -0.0001642, 0.9998, 0.0001642, -0.0001642, 1.0, 0.0001642, 0.9998, 1.0, -0.0001642, 0.9998, 0.0001642, -0.0001642, 1.0, 0.0001642, 0.9998, 1.0, -0.0001642, 0.9998, 0.0001642, -0.0001642, 1.0, 0.0001642, 0.9998, 1.0, -0.0001642, 0.9998, 0.0001642, -0.0001642, 1.0, 0.0001642, 0.9998, 1.0, -0.0001642, 0.9998, 0.0001642, -0.0001642, 1.0, 0.0001642, 0.9998, 1.0, -0.0001642, 0.9998, 0.0001642, -0.0001642, 1.0, 0.0001642, 0.9998, 1.0, -0.0001642, 0.9998, 0.0001642, -0.0001642, 1.0, 0.0001642, 0.9998, 1.0, -0.0001642, 0.9998, 0.0001642, -0.0001642, 1.0, 0.0001642, 0.9998, 1.0, -0.0001642, 0.9998, 0.0001642, -0.0001642, 1.0, 0.0001642, 0.9998, 1.0, -0.0001642, 0.9998, 0.0001642, -0.0001642, 1.0, 0.0001642, 0.9998, 1.0, -0.0001642, 0.9998, 0.0001642, -0.0001642, 1.0, 0.0001642, 0.9998, 1.0, -0.0001642, 0.9998, 0.0001642, -0.0001642, 1.0, 0.0001642, 0.9998, 1.0, -0.0001642, 0.9998, 0.0001642, -0.0001642, 1.0, 0.0001642, 0.9998, 1.0, -0.0001642, 0.9998, 0.0001642, -0.0001642, 1.0, 0.0001642, 0.9998, 1.0, -0.0001642, 0.9998, 0.0001642, -0.0001642, 1.0, 0.0001642, 0.9998, 1.0, -0.0001642, 0.9998, 0.0001642, -0.0001642, 1.0, 0.0001642, 0.9998, 1.0, -0.0001642, 0.9998, 0.0001642, -0.0001642, 1.0, 0.0001642, 0.9998, 1.0, -0.0001642, 0.9998, 0.0001642, -0.0001642, 1.0, 0.0001642, 0.9998, 1.0, -0.0001642, 0.9998, 0.0001642, -0.0001642, 1.0, 0.0001642, 0.9998, 1.0, -0.0001642, 0.9998, 0.0001642, -0.0001642, 1.0, 0.0001642, 0.9998, 1.0, -0.0001642, 0.9998, 0.0001642, -0.0001642, 1.0, 0.0001642, 0.9998, 1.0, -0.0001642, 0.9998, 0.0001642, -0.0001642, 1.0, 0.0001642, 0.9998, 1.0, -0.0001642, 0.9998, 0.0001642, -0.0001642, 1.0, 0.0001642, 0.9998, 1.0, -0.0001642, 0.9998, 0.0001642, -0.0001642, 1.0, 0.0001642, 0.9998, 1.0, -0.0001642, 0.9998, 0.0001642, -0.0001642, 1.0, 0.0001642, 0.9998, 1.0, -0.0001642, 0.9998, 0.0001642, -0.0001642, 1.0, 0.0001642, 0.9998, 1.0, -0.0001642, 0.9998, 0.0001642, -0.0001642, 1.0, 0.0001642, 0.9998, 1.0, -0.0001642, 0.9998, 0.0001642, -0.0001642, 1.0, 0.0001642, 0.9998, 1.0, -0.0001642, 0.9998, 0.0001642, -0.0001642, 1.0, 0.0001642, 0.9998, 1.0, -0.0001642, 0.9998, 0.0001642, -0.0001642, 1.0, 0.0001642, 0.9998, 1.0, -0.0001642, 0.9998, 0.0001642, -0.0001642, 1.0, 0.0001642, 0.9998, 1.0, -0.0001642, 0.9998, 0.0001642, -0.0001642, 1.0, 0.0001642, 0.9998, 1.0, -0.0001642, 0.9998, 0.0001642, -0.0001642, 1.0, 0.0001642, 0.9998, 1.0, -0.0001642, 0.9998, 0.0001642, -0.0001642, 1.0, 0.0001642, 0.9998, 1.0, -0.0001642, 0.9998, 0.0001642, -0.0001642, 1.0, 0.0001642, 0.9998, 1.0, -0.0001642, 0.9998, 0.0001642, -0.0001642, 1.0, 0.0001642, 0.9998, 1.0, -0.0001642, 0.9998, 0.0001642, -0.0001642, 1.0, 0.0001642, 0.9998, 1.0, -0.0001642, 0.9998, 0.0001642, -0.0001642, 1.0, 0.0001642, 0.9998, 1.0, -0.0001642, 0.9998, 0.0001642, -0.0001642, 1.0, 0.0001642, 0.9998, 1.0, -0.0001642, 0.9998, 0.0001642, -0.0001642, 1.0, 0.0001642, 0.9998, 1.0, -0.0001642, 0.9998, 0.0001642, -0.0001642, 1.0, 0.0001642, 0.9998, 1.0, -0.0001642, 0.9998, 0.0001642, -0.0001642, 1.0, 0.0001642, 0.9998, 1.0, -0.0001642, 0.9998, 0.0001642, -0.0001642, 1.0, 0.0001642, 0.9998, 1.0, -0.0001642, 0.9998, 0.0001642, -0.0001642, 1.0, 0.0001642, 0.9998, 1.0, -0.0001642, 0.9998, 0.0001642, -0.0001642, 1.0, 0.0001642, 0.9998, 1.0, -0.0001642, 0.9998, 0.0001642, -0.0001642, 1.0, 0.0001642, 0.9998, 1.0, -0.0001642, 0.9998, 0.0001642, -0.0001642, 1.0, 0.0001642, 0.9998, 1.0, -0.0001642, 0.9998, 0.0001642, -0.0001642, 1.0, 0.0001642, 0.9998, 1.0, -0.0001642, 0.9998, 0.0001642, -0.0001642, 1.0, 0.0001642, 0.9998, 1.0, -0.0001642, 0.9998, 0.0001642, -0.0001642, 1.0, 0.0001642, 0.9998, 1.0, -0.0001642, 0.9998, 0.0001642, -0.0001642, 1.0, 0.0001642, 0.9998, 1.0, -0.0001642, 0.9998, 0.0001642, -0.0001642, 1.0, 0.0001642, 0.9998, 1.0, -0.0001642, 0.9998, 0.0001642, -0.0001642, 1.0, 0.0001642, 0.9998, 1.0, -0.0001642, 0.9998, 0.0001642, -0.0001642, 1.0, 0.0001642, 0.9998, 1.0, -0.0001642, 0.9998, 0.0001642, -0.0001642, 1.0, 0.0001642, 0.9998, 1.0, -0.0001642, 0.9998, 0.0001642, -0.0001642, 1.0, 0.0001642, 0.9998, 1.0, -0.0001642, 0.9998, 0.0001642, -0.0001642, 1.0, 0.0001642, 0.9998, 1.0, -0.0001642, 0.9998, 0.0001642, -0.0001642, 1.0, 0.0001642, 0.9998, 1.0, -0.0001642, 0.9998, 0.0001642, -0.0001642, 1.0, 0.0001642, 0.9998, 1.0, -0.0001642, 0.9998, 0.0001642, -0.0001642, 1.0, 0.0001642, 0.9998, 1.0, -0.0001642, 0.9998, 0.0001642, -0.0001642, 1.0, 0.0001642, 0.9998, 1.0, -0.0001642, 0.9998, 0.0001642, -0.0001642, 1.0, 0.0001642, 0.9998, 1.0, -0.0001642, 0.9998, 0.0001642, -0.0001642, 1.0, 0.0001642, 0.9998, 1.0, -0.0001642, 0.9998, 0.0001642, -0.0001642, 1.0, 0.0001642, 0.9998, 1.0, -0.0001642, 0.9998, 0.0001642, -0.0001642, 1.0, 0.0001642, 0.9998, 1.0, -0.0001642, 0.9998, 0.0001642, -0.0001642, 1.0, 0.0001642, 0.9998, 1.0, -0.0001642, 0.9998, 0.0001642, -0.0001642, 1.0, 0.0001642, 0.9998, 1.0, -0.0001642, 0.9998, 0.0001642, -0.0001642, 1.0, 0.0001642, 0.9998, 1.0, -0.0001642, 0.9998, 0.0001642, -0.0001642, 1.0, 0.0001642, 0.9998, 1.0, -0.0001642, 0.9998, 0.0001642, -0.0001642, 1.0, 0.0001642, 0.9998, 1.0, -0.0001642, 0.9998, 0.0001642, -0.0001642, 1.0, 0.0001642, 0.9998, 1.0, -0.0001642, 0.9998, 0.0001642, -0.0001642, 1.0, 0.0001642, 0.9998, 1.0, -0.0001642, 0.9998, 0.0001642, -0.0001642, 1.0, 0.0001642, 0.9998, 1.0, -0.0001642, 0.9998, 0.0001642, -0.0001642, 1.0, 0.0001642, 0.9998, 1.0, -0.0001642, 0.9998, 0.0001642, -0.0001642, 1.0, 0.0001642, 0.9998, 1.0, -0.0001642, 0.9998, 0.0001642, -0.0001642, 1.0, 0.0001642, 0.9998, 1.0, -0.0001642, 0.9998, 0.0001642, -0.0001642, 1.0, 0.0001642, 0.9998, 1.0, -0.0001642, 0.9998, 0.0001642, -0.0001642, 1.0, 0.0001642, 0.9998, 1.0, -0.0001642, 0.9998, 0.0001642, -0.0001642, 1.0, 0.0001642, 0.9998, 1.0, -0.0001642, 0.9998, 0.0001642, -0.0001642, 1.0, 0.0001642, 0.9998, 1.0, -0.0001642, 0.9998, 0.0001642, -0.0001642, 1.0, 0.0001642, 0.9998, 1.0, -0.0001642, 0.9998, 0.0001642, -0.0001642, 1.0, 0.0001642, 0.9998, 1.0, -0.0001642, 0.9998, 0.0001642, -0.0001642, 1.0, 0.0001642, 0.9998, 1.0, -0.0001642, 0.9998, 0.0001642, -0.0001642, 1.0, 0.0001642, 0.9998, 1.0, -0.0001642, 0.9998, 0.0001642, -0.0001642, 1.0, 0.0001642, 0.9998, 1.0, -0.0001642, 0.9998, 0.0001642, -0.0001642, 1.0, 0.0001642, 0.9998, 1.0, -0.0001642, 0.9998, 0.0001642, -0.0001642, 1.0, 0.0001642, 0.9998, 1.0, -0.0001642, 0.9998, 0.0001642, -0.0001642, 1.0, 0.0001642, 0.9998, 1.0, -0.0001642, 0.9998, 0.0001642, -0.0001642, 1.0, 0.0001642, 0.9998, 1.0, -0.0001642, 0.9998, 0.0001642, -0.0001642, 1.0, 0.0001642, 0.9998, 1.0, -0.0001642, 0.9998, 0.0001642, -0.0001642, 1.0, 0.0001642, 0.9998, 1.0, -0.0001642, 0.9998, 0.0001642, -0.0001642, 1.0, 0.0001642, 0.9998, 1.0, -0.0001642, 0.9998, 0.0001642, -0.0001642, 1.0, 0.0001642, 0.9998, 1.0, -0.0001642, 0.9998, 0.0001642, -0.0001642, 1.0, 0.0001642, -0.0001642, 0.9998, 0.0001642, -0.0001642, 1.0, 0.0001642, -0.0001642, 0.9998, 0.0001642, -0.0001642, 1.0, 0.0001642, -0.0001642, 0.9998, 0.0001642, -0.0001642, 1.0, 0.0001642, -0.0001642, 0.9998, 0.0001642, -0.0001642, 1.0, 0.0001642, -0.0001642, 0.9998, 0.0001642, -0.0001642, 1.0, 0.0001642, -0.0001642, 0.9998, 0.0001642, -0.0001642, 1.0, 0.0001642, -0.0001642, 0.9998, 0.0001642, -0.0001642, 1.0, 0.0001642, -0.0001642, 0.9998, 0.0001642, -0.0001642, 1.0, 0.0001642, -0.0001642, 0.9998, 0.0001642, -0.0001642, 1.0, 0.0001642, -0.0001642, 0.9998, 0.0001642, -0.0001642, 1.0, 0.0001642, -0.0001642, 0.9998, 0.0001642, -0.0001642, 1.0, 0.0001642, -0.0001642, 0.9998, 0.0001642, -0.0001642, 1.0, 0.0001642, -0.0001642, 0.9998, 0.0001642, -0.0001642, 1.0, 0.0001642, -0.0001642, 0.9998, 0.0001642, -0.0001642, 1.0, 0.0001642, -0.0001642, 0.9998, 0.0001642, -0.0001642, 1.0, 0.0001642, -0.0001642, 0.9998, 0.0001642, -0.0001642, 1.0, 0.0001642, -0.0001642, 0.9998, 0.0001642, -0.0001642, 1.0, 0.0001642, -0.0001642, 0.9998, 0.0001642, -0.0001642, 1.0, 0.0001642, -0.0001642, 0.9998, 0.0001642, -0.0001642, 1.0, 0.0001642, -0.0001642, 0.9998, 0.0001642, -0.0001642, 1.0, 0.0001642, -0.0001642, 0.9998, 0.0001642, -0.0001642, 1.0, 0.0001642, -0.0001642, 0.9998, 0.0001642, -0.0001642, 1.0, 0.0001642, -0.0001642, 0.9998, 0.0001642, -0.0001642, 1.0, 0.0001642, -0.0001642, 0.9998, 0.0001642, -0.0001642, 1.0, 0.0001642, -0.0001642, 0.9998, 0.0001642, -0.0001642, 1.0, 0.0001642, -0.0001642, 0.9998, 0.0001642, -0.0001642, 1.0, 0.0001642, -0.0001642, 0.9998, 0.0001642, -0.0001642, 1.0, 0.0001642, -0.0001642, 0.9998, 0.0001642, -0.0001642, 1.0, 0.0001642, -0.0001642, 0.9998, 0.0001642, -0.0001642, 1.0, 0.0001642, -0.0001642, 0.9998, 0.0001642, -0.0001642, 1.0, 0.0001642, -0.0001642, 0.9998, 0.0001642, -0.0001642, 1.0, 0.0001642, 0.9998, 1.0, -0.0001642, 0.9998, 0.0001642, -0.0001642, 1.0, 0.0001642, 0.9998, 1.0, -0.0001642, 0.9998, 0.0001642, -0.0001642, 1.0, 0.0001642, 0.9998, 1.0, -0.0001642, 0.9998, 0.0001642, -0.0001642, 1.0, 0.0001642, 0.9998, 1.0, -0.0001642, 0.9998, 0.0001642, -0.0001642, 1.0, 0.0001642, 0.9998, 1.0, -0.0001642, 0.9998, 0.0001642, -0.0001642, 1.0, 0.0001642, -0.0001642, 0.9998, 0.0001642, -0.0001642, 1.0, 0.0001642, 0.9998, 1.0, -0.0001642, 0.9998, 0.0001642, -0.0001642, 1.0, 0.0001642, 0.9998, 1.0, 3.714, 0.5011, 3.652, -0.1259, 3.47, -0.7289, 3.173, -1.285, 2.773, -1.772, 2.286, -2.172, 1.731, -2.469, 1.128, -2.652, 0.5011, -2.714, -0.1259, -2.652, -0.7289, -2.47, -1.285, -2.173, -1.772, -1.773, -2.172, -1.286, -2.469, -0.7308, -2.652, -0.128, -2.714, 0.4989, -2.652, 1.126, -2.47, 1.729, -2.173, 2.285, -1.773, 2.772, -1.286, 3.172, -0.7308, 3.469, -0.128, 3.652, 0.4989, 3.714, 1.126, 3.652, 1.729, 3.47, 2.285, 3.173, 2.772, 2.773, 3.172, 2.286, 3.469, 1.731, 3.652, 1.128])
me_sphere.materials.append(mat_wood_airship)
me_sphere.use_remesh_preserve_volume = False
me_sphere.use_remesh_preserve_attributes = False
me_sphere.use_mirror_vertex_groups = False
me_sphere.update()
me_plane = bpy.data.meshes.new('Plane')
me_plane.from_pydata([(-0.4597, -0.4105, -5.49), (0.4597, -0.4105, -5.49), (-0.4597, 0.4873, -5.716), (0.4597, 0.4873, -5.716), (-0.7226, 0.5719, -1.928), (-0.9095, 0.643, -1.089), (-1.0, 0.6039, 0.0), (-1.0, 0.5556, 0.4462), (-1.0, 0.4444, 1.047), (-1.0, 0.3333, 1.269), (-1.0, 0.2222, 1.237), (-1.0, 0.1111, 0.9397), (-1.0, -0.02254, 0.0), (-1.0, -0.1111, 0.5797), (-1.0, -0.2222, 1.095), (-1.0, -0.3333, 1.276), (-1.0, -0.4444, 1.216), (-1.0, -0.5556, 0.8592), (-1.0, -0.6667, 0.0), (-2.287, -0.6944, -1.089), (-0.7226, -0.6355, -1.928), (0.7226, -0.6355, -1.928), (-0.4681, -0.6944, -1.089), (1.0, -0.6667, 0.0), (1.0, -0.5556, 0.9379), (1.0, -0.4444, 1.268), (1.0, -0.3333, 1.334), (1.0, -0.2222, 1.164), (1.0, -0.1111, 0.6648), (1.0, -0.02254, 0.2193), (1.0, 0.1111, 0.9965), (1.0, 0.2222, 1.291), (1.0, 0.3333, 1.325), (1.0, 0.4444, 1.116), (1.0, 0.5556, 0.5583), (1.0, 0.6039, 0.0), (0.9095, 0.643, -1.089), (0.7226, 0.5719, -1.928)], [], [(4, 2, 3, 37), (0, 20, 21, 1), (20, 19, 22, 21), (19, 18, 23, 22), (18, 17, 24, 23), (17, 16, 25, 24), (16, 15, 26, 25), (15, 14, 27, 26), (14, 13, 28, 27), (13, 12, 29, 28), (12, 11, 30, 29), (11, 10, 31, 30), (10, 9, 32, 31), (9, 8, 33, 32), (8, 7, 34, 33), (7, 6, 35, 34), (6, 5, 36, 35), (5, 4, 37, 36)])
me_plane.polygons.foreach_set('use_smooth', [True] * 18)
me_plane.use_remesh_preserve_volume = False
me_plane.use_remesh_preserve_attributes = False
me_plane.use_mirror_vertex_groups = False
me_plane.update()
me_plane_001 = bpy.data.meshes.new('Plane.001')
me_plane_001.from_pydata([(-0.4597, -0.4105, -5.49), (0.4597, -0.4105, -5.49), (-0.4597, 0.4873, -5.716), (0.4597, 0.4873, -5.716), (-0.7226, 0.5719, -1.928), (-0.9095, 0.643, -1.089), (-1.0, 0.6039, 0.0), (-1.0, 0.5556, 0.4462), (-1.0, 0.4444, 1.047), (-1.0, 0.3333, 1.269), (-1.0, 0.2222, 1.237), (-1.0, 0.1111, 0.9397), (-1.0, -0.02254, 0.0), (-1.0, -0.1111, 0.5797), (-1.0, -0.2222, 1.095), (-1.0, -0.3333, 1.276), (-1.0, -0.4444, 1.216), (-1.0, -0.5556, 0.8592), (-1.0, -0.6667, 0.0), (-2.287, -0.6944, -1.089), (-0.7226, -0.6355, -1.928), (0.7226, -0.6355, -1.928), (-0.4681, -0.6944, -1.089), (1.0, -0.6667, 0.0), (1.0, -0.5556, 0.9379), (1.0, -0.4444, 1.268), (1.0, -0.3333, 1.334), (1.0, -0.2222, 1.164), (1.0, -0.1111, 0.6648), (1.0, -0.02254, 0.2193), (1.0, 0.1111, 0.9965), (1.0, 0.2222, 1.291), (1.0, 0.3333, 1.325), (1.0, 0.4444, 1.116), (1.0, 0.5556, 0.5583), (1.0, 0.6039, 0.0), (0.9095, 0.643, -1.089), (0.7226, 0.5719, -1.928)], [], [(4, 37, 3, 2), (0, 1, 21, 20), (20, 21, 22, 19), (19, 22, 23, 18), (18, 23, 24, 17), (17, 24, 25, 16), (16, 25, 26, 15), (15, 26, 27, 14), (14, 27, 28, 13), (13, 28, 29, 12), (12, 29, 30, 11), (11, 30, 31, 10), (10, 31, 32, 9), (9, 32, 33, 8), (8, 33, 34, 7), (7, 34, 35, 6), (6, 35, 36, 5), (5, 36, 37, 4)])
me_plane_001.polygons.foreach_set('use_smooth', [True] * 18)
me_plane_001.use_remesh_preserve_volume = False
me_plane_001.use_remesh_preserve_attributes = False
me_plane_001.use_mirror_vertex_groups = False
me_plane_001.update()

# ---- objects
ob_sphere_001 = bpy.data.objects.new('Sphere.001', me_sphere_001)
ob_sphere = bpy.data.objects.new('Sphere', me_sphere)
ob_lamp = bpy.data.objects.new('Lamp', light_lamp)
ob_camera = bpy.data.objects.new('Camera', cam_camera)
ob_plane = bpy.data.objects.new('Plane', me_plane)
ob_plane_001 = bpy.data.objects.new('Plane.001', me_plane_001)

# ---- transforms, parenting, visibility, modifiers, constraints
ob_sphere_001.location = (-0.08838, 0.7033, 1.914)
ob_sphere_001.scale = (3.651, 1.0, 1.0)
ob_sphere_001.lineart.crease_threshold = 0.0
ob_sphere.location = (0.0, 0.0, 0.0)
ob_sphere.scale = (3.71, 1.0, 1.0)
ob_sphere.lineart.crease_threshold = 0.0
ob_lamp.location = (4.076, 1.005, 5.904)
ob_lamp.rotation_euler = (0.6503, 0.05522, 1.866)
ob_lamp.lock_rotations_4d = False
ob_lamp.empty_display_type = 'ARROWS'
ob_lamp.color = (0.0, 0.0, 0.0, 0.0)
ob_lamp.lineart.crease_threshold = 0.0
ob_camera.location = (7.481, -6.508, 5.344)
ob_camera.rotation_euler = (1.109, 0.01082, 0.8149)
ob_camera.lock_rotations_4d = False
ob_camera.empty_display_type = 'ARROWS'
ob_camera.color = (0.0, 0.0, 0.0, 0.0)
ob_camera.display_type = 'WIRE'
ob_camera.lineart.crease_threshold = 0.0
ob_plane.location = (-1.806, -0.09244, 2.257)
ob_plane.scale = (0.08714, 2.703, 0.4399)
ob_plane.lineart.crease_threshold = 0.0
ob_plane_001.location = (-1.806, -0.09244, 2.257)
ob_plane_001.scale = (0.08714, 2.703, 0.4399)
ob_plane_001.lineart.crease_threshold = 0.0

# ---- collection membership
col_collection_1.objects.link(ob_sphere_001)
col_collection_1.objects.link(ob_sphere)
col_collection_1.objects.link(ob_lamp)
col_collection_1.objects.link(ob_camera)
col_collection_1.objects.link(ob_plane)
col_collection_1.objects.link(ob_plane_001)

# ---- scene / render settings (as saved in the file)
scene.camera = ob_camera
scene.frame_start = 1; scene.frame_end = 250; scene.frame_set(1)
scene.render.engine = 'BLENDER_EEVEE_NEXT'
scene.render.resolution_percentage = 50
scene.render.dither_intensity = 0.0
scene.cycles.use_denoising = False
scene.cycles.samples = 10
scene.cycles.sampling_pattern = 'TABULATED_SOBOL'
scene.cycles.light_sampling_threshold = 0.0
scene.cycles.use_adaptive_sampling = False
scene.cycles.use_light_tree = False
scene.cycles.blur_glossy = 0.0
scene.cycles.pixel_filter_type = 'GAUSSIAN'
scene.cycles.sample_clamp_indirect = 0.0
scene.view_settings.view_transform = 'Standard'
bpy.context.view_layer.update()
